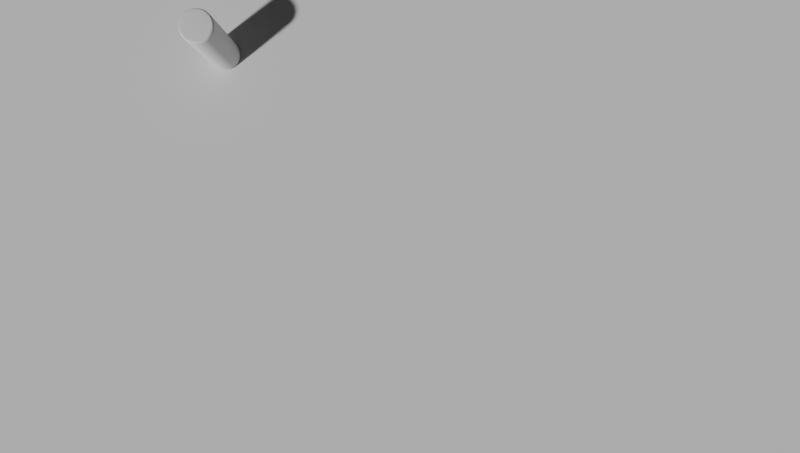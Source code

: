 # Source: synth_depthmap_gen.blend  (saved by Blender 4.2.66; exported with 4.5.12 LTS)
import bpy
from mathutils import Matrix  # noqa: F401  (used for matrix-valued properties, if any)

bpy.ops.wm.read_factory_settings(use_empty=True)
scene = bpy.context.scene
scene.name = 'Scene'

# ---- collections
col_scene = bpy.data.collections.new('Scene'); scene.collection.children.link(col_scene)
col_includeobjects = bpy.data.collections.new('IncludeObjects'); scene.collection.children.link(col_includeobjects)

# ---- world
world_world = bpy.data.worlds.new('World'); scene.world = world_world
world_world.use_nodes = True; world_world.node_tree.nodes.clear()
_N = world_world.node_tree.nodes; _L = world_world.node_tree.links
n0 = _N.new('ShaderNodeOutputWorld'); n0.name = 'World Output'; n0.location = (300, 300)
n1 = _N.new('ShaderNodeBackground'); n1.name = 'Background'; n1.location = (10, 300)
n1.inputs[0].default_value = (0.05088, 0.05088, 0.05088, 1.0)
_L.new(n1.outputs[0], n0.inputs[0])
n0.is_active_output = True
world_world.color = (0.05088, 0.05088, 0.05088)
world_world.sun_shadow_jitter_overblur = 0.0

# ---- cameras
cam_d4535i = bpy.data.cameras.new('D4535i')
cam_d4535i.sensor_fit = 'HORIZONTAL'
cam_d4535i.clip_end = 10.0
cam_d4535i.lens = 1.93
cam_d4535i.sensor_width = 3.802
cam_d4535i.sensor_height = 2.152
cam_d4535i.shift_x = 0.0006179
cam_d4535i.shift_y = 0.003583

# ---- meshes
me_plane_001 = bpy.data.meshes.new('Plane.001')
me_plane_001.from_pydata([(-1.0, -1.0, 0.0), (1.0, -1.0, 0.0), (-1.0, 1.0, 0.0), (1.0, 1.0, 0.0)], [], [(0, 1, 3, 2)])
_uv = me_plane_001.uv_layers.new(name='UVMap')
_uv.uv.foreach_set('vector', [0.0, 0.0, 1.0, 0.0, 1.0, 1.0, 0.0, 1.0])
me_plane_001.update()
me_simplified_capacitor_v1_001 = bpy.data.meshes.new('simplified capacitor v1.001')
me_simplified_capacitor_v1_001.from_pydata([(-32.89, -2.725, 0.0), (-33.87, -2.633, 0.09607), (-33.0, -4.041e-15, 0.0), (-33.98, 4.161e-15, 0.09607), (-33.87, 2.633, 0.09607), (-34.91, 4.276e-15, 0.3806), (-34.81, 2.706, 0.3806), (-35.78, 4.382e-15, 0.8427), (-35.67, 2.773, 0.8427), (-36.54, 4.474e-15, 1.464), (-36.43, 2.831, 1.464), (-37.16, 4.55e-15, 2.222), (-37.05, 2.879, 2.222), (-37.62, 4.607e-15, 3.087), (-37.51, 2.915, 3.087), (-37.9, 4.642e-15, 4.025), (-37.79, 2.937, 4.025), (-38.0, 4.654e-15, 5.0), (-37.89, 2.945, 5.0), (-33.57, -5.25, 0.09607), (-32.55, -5.432, 0.0), (-33.06, -7.835, 0.09607), (-31.99, -8.101, 0.0), (-32.35, -10.37, 0.09607), (-31.21, -10.72, 0.0), (-31.45, -12.85, 0.09607), (-30.22, -13.26, 0.0), (-30.36, -15.25, 0.09607), (-29.02, -15.71, 0.0), (-29.09, -17.56, 0.09607), (-27.63, -18.05, 0.0), (-27.64, -19.76, 0.09607), (-26.04, -20.27, 0.0), (-26.03, -21.84, 0.09607), (-24.28, -22.35, 0.0), (-24.26, -23.79, 0.09607), (-22.35, -24.28, 0.0), (-22.34, -25.6, 0.09607), (-20.27, -26.04, 0.0), (-20.29, -27.25, 0.09607), (-18.05, -27.63, 0.0), (-18.12, -28.74, 0.09607), (-15.71, -29.02, 0.0), (-15.83, -30.06, 0.09607), (-13.26, -30.22, 0.0), (-13.46, -31.2, 0.09607), (-10.72, -31.21, 0.0), (-11.0, -32.15, 0.09607), (-8.475, -32.9, 0.09607), (-8.709, -33.81, 0.3806), (-6.063, -34.38, 0.3806), (-6.213, -35.23, 0.8427), (-3.464, -35.61, 0.8427), (-3.537, -36.36, 1.464), (-0.7085, -36.53, 1.464), (-0.7205, -37.15, 2.222), (2.161, -37.09, 2.222), (2.187, -37.56, 3.087), (5.091, -37.27, 3.087), (5.13, -37.56, 4.025), (8.024, -37.04, 4.025), (8.045, -37.14, 5.0), (10.9, -36.4, 5.0), (10.87, -36.31, 4.025), (13.69, -35.45, 5.0), (13.65, -35.36, 4.025), (16.39, -34.28, 5.0), (16.35, -34.2, 4.025), (19.0, -32.91, 5.0), (18.95, -32.83, 4.025), (21.49, -31.34, 5.0), (21.44, -31.26, 4.025), (23.86, -29.58, 5.0), (23.8, -29.5, 4.025), (26.08, -27.64, 5.0), (26.01, -27.57, 4.025), (28.14, -25.54, 5.0), (28.07, -25.47, 4.025), (30.03, -23.28, 5.0), (29.96, -23.22, 4.025), (31.75, -20.88, 5.0), (31.67, -20.83, 4.025), (33.27, -18.36, 5.0), (33.19, -18.31, 4.025), (34.59, -15.72, 5.0), (34.51, -15.69, 4.025), (35.71, -13.0, 5.0), (35.62, -12.96, 4.025), (36.61, -10.19, 5.0), (36.52, -10.16, 4.025), (37.29, -7.323, 5.0), (37.19, -7.305, 4.025), (37.74, -4.412, 5.0), (37.65, -4.4, 4.025), (37.97, -1.473, 5.0), (37.88, -1.47, 4.025), (37.97, 1.473, 5.0), (37.88, 1.47, 4.025), (37.74, 4.412, 5.0), (37.65, 4.4, 4.025), (37.29, 7.323, 5.0), (37.19, 7.305, 4.025), (36.61, 10.19, 5.0), (36.52, 10.16, 4.025), (35.71, 13.0, 5.0), (35.62, 12.96, 4.025), (34.59, 15.72, 5.0), (34.51, 15.69, 4.025), (33.27, 18.36, 5.0), (33.19, 18.31, 4.025), (31.75, 20.88, 5.0), (31.67, 20.83, 4.025), (30.03, 23.28, 5.0), (29.96, 23.22, 4.025), (28.14, 25.54, 5.0), (28.07, 25.47, 4.025), (26.08, 27.64, 5.0), (26.01, 27.57, 4.025), (23.86, 29.58, 5.0), (23.8, 29.5, 4.025), (21.49, 31.34, 5.0), (21.44, 31.26, 4.025), (19.0, 32.91, 5.0), (18.95, 32.83, 4.025), (16.39, 34.28, 5.0), (16.35, 34.2, 4.025), (13.69, 35.45, 5.0), (13.65, 35.36, 4.025), (10.9, 36.4, 5.0), (10.87, 36.31, 4.025), (8.045, 37.14, 5.0), (8.024, 37.04, 4.025), (5.143, 37.65, 5.0), (5.13, 37.56, 4.025), (2.21, 37.94, 5.0), (2.204, 37.84, 4.025), (-0.7369, 37.99, 5.0), (-0.735, 37.9, 4.025), (-3.679, 37.82, 5.0), (-3.67, 37.73, 4.025), (-6.599, 37.42, 5.0), (-6.582, 37.33, 4.025), (-9.479, 36.8, 5.0), (-9.455, 36.71, 4.025), (-12.3, 35.95, 5.0), (-12.27, 35.86, 4.025), (-15.05, 34.89, 5.0), (-15.01, 34.8, 4.025), (-17.71, 33.62, 5.0), (-17.66, 33.54, 4.025), (-20.26, 32.15, 5.0), (-20.21, 32.07, 4.025), (-22.69, 30.48, 5.0), (-22.63, 30.4, 4.025), (-24.99, 28.63, 5.0), (-24.92, 28.56, 4.025), (-27.13, 26.61, 5.0), (-27.06, 26.54, 4.025), (-29.11, 24.43, 5.0), (-29.04, 24.36, 4.025), (-30.91, 22.1, 5.0), (-30.84, 22.04, 4.025), (-32.53, 19.63, 5.0), (-32.45, 19.58, 4.025), (-33.96, 17.05, 5.0), (-33.87, 17.01, 4.025), (-35.18, 14.37, 5.0), (-35.09, 14.34, 4.025), (-36.19, 11.6, 5.0), (-36.09, 11.57, 4.025), (-36.98, 8.763, 5.0), (-36.88, 8.741, 4.025), (-37.54, 5.872, 5.0), (-37.45, 5.857, 4.025), (-8.101, -31.99, 0.0), (-5.9, -33.46, 0.09607), (-3.38, -34.75, 0.3806), (-0.6938, -35.77, 0.8427), (2.124, -36.47, 1.464), (5.029, -36.82, 2.222), (7.964, -36.77, 3.087), (-5.432, -32.55, 0.0), (-3.289, -33.82, 0.09607), (-0.677, -34.91, 0.3806), (2.08, -35.72, 0.8427), (4.944, -36.2, 1.464), (7.866, -36.32, 2.222), (10.79, -36.04, 3.087), (-2.725, -32.89, 0.0), (-0.6588, -33.97, 0.09607), (2.03, -34.85, 0.3806), (4.842, -35.45, 0.8427), (7.735, -35.71, 1.464), (10.66, -35.6, 2.222), (13.55, -35.09, 3.087), (2.021e-15, -33.0, 0.0), (1.975, -33.92, 0.09607), (4.725, -34.59, 0.3806), (7.574, -34.97, 0.8427), (10.48, -35.0, 1.464), (13.38, -34.66, 2.222), (16.23, -33.94, 3.087), (2.725, -32.89, 0.0), (4.598, -33.66, 0.09607), (7.391, -34.12, 0.3806), (10.26, -34.27, 0.8427), (13.16, -34.08, 1.464), (16.03, -33.52, 2.222), (18.81, -32.58, 3.087), (5.432, -32.55, 0.0), (7.193, -33.21, 0.09607), (10.01, -33.45, 0.3806), (12.89, -33.38, 0.8427), (15.76, -32.96, 1.464), (18.58, -32.18, 2.222), (21.28, -31.02, 3.087), (8.101, -31.99, 0.0), (9.744, -32.55, 0.09607), (12.58, -32.57, 0.3806), (15.43, -32.28, 0.8427), (18.27, -31.64, 1.464), (21.02, -30.64, 2.222), (23.62, -29.28, 3.087), (10.72, -31.21, 0.0), (12.24, -31.7, 0.09607), (15.06, -31.5, 0.3806), (17.89, -30.98, 0.8427), (20.66, -30.13, 1.464), (23.33, -28.92, 2.222), (25.82, -27.36, 3.087), (13.26, -30.22, 0.0), (14.66, -30.65, 0.09607), (17.46, -30.24, 0.3806), (20.24, -29.51, 0.8427), (22.94, -28.44, 1.464), (25.5, -27.03, 2.222), (27.86, -25.28, 3.087), (15.71, -29.02, 0.0), (16.99, -29.42, 0.09607), (19.75, -28.79, 0.3806), (22.46, -27.85, 0.8427), (25.07, -26.57, 1.464), (27.52, -24.97, 2.222), (29.73, -23.05, 3.087), (18.05, -27.63, 0.0), (19.22, -28.02, 0.09607), (21.92, -27.18, 0.3806), (24.55, -26.02, 0.8427), (27.06, -24.55, 1.464), (29.37, -22.76, 2.222), (31.43, -20.67, 3.087), (20.27, -26.04, 0.0), (21.33, -26.45, 0.09607), (23.96, -25.4, 0.3806), (26.5, -24.04, 0.8427), (28.88, -22.38, 1.464), (31.04, -20.42, 2.222), (32.94, -18.17, 3.087), (22.35, -24.28, 0.0), (23.32, -24.71, 0.09607), (25.85, -23.46, 0.3806), (28.28, -21.92, 0.8427), (30.52, -20.08, 1.464), (32.53, -17.95, 2.222), (34.25, -15.57, 3.087), (24.28, -22.35, 0.0), (25.16, -22.83, 0.09607), (27.6, -21.39, 0.3806), (29.89, -19.66, 0.8427), (31.99, -17.65, 1.464), (33.83, -15.38, 2.222), (35.35, -12.87, 3.087), (26.04, -20.27, 0.0), (26.85, -20.81, 0.09607), (29.17, -19.19, 0.3806), (31.33, -17.28, 0.8427), (33.26, -15.12, 1.464), (34.92, -12.71, 2.222), (36.24, -10.09, 3.087), (28.39, -18.67, 0.09607), (27.63, -18.05, 0.0), (29.75, -16.41, 0.09607), (29.02, -15.71, 0.0), (30.93, -14.06, 0.09607), (30.22, -13.26, 0.0), (31.93, -11.62, 0.09607), (31.21, -10.72, 0.0), (32.73, -9.111, 0.09607), (31.99, -8.101, 0.0), (33.34, -6.547, 0.09607), (32.55, -5.432, 0.0), (33.75, -3.944, 0.09607), (32.89, -2.725, 0.0), (33.95, -1.317, 0.09607), (33.0, 0.0, 0.0), (33.95, 1.317, 0.09607), (32.89, 2.725, 0.0), (33.75, 3.944, 0.09607), (32.55, 5.432, 0.0), (33.34, 6.547, 0.09607), (31.99, 8.101, 0.0), (32.73, 9.111, 0.09607), (31.21, 10.72, 0.0), (31.93, 11.62, 0.09607), (30.22, 13.26, 0.0), (30.93, 14.06, 0.09607), (29.02, 15.71, 0.0), (29.75, 16.41, 0.09607), (27.63, 18.05, 0.0), (28.39, 18.67, 0.09607), (26.04, 20.27, 0.0), (26.85, 20.81, 0.09607), (25.16, 22.83, 0.09607), (25.85, 23.46, 0.3806), (23.96, 25.4, 0.3806), (24.55, 26.02, 0.8427), (22.46, 27.85, 0.8427), (22.94, 28.44, 1.464), (20.66, 30.13, 1.464), (21.02, 30.64, 2.222), (18.58, 32.18, 2.222), (18.81, 32.58, 3.087), (16.23, 33.94, 3.087), (24.28, 22.35, 0.0), (23.32, 24.71, 0.09607), (21.92, 27.18, 0.3806), (20.24, 29.51, 0.8427), (18.27, 31.64, 1.464), (16.03, 33.52, 2.222), (13.55, 35.09, 3.087), (22.35, 24.28, 0.0), (21.33, 26.45, 0.09607), (19.75, 28.79, 0.3806), (17.89, 30.98, 0.8427), (15.76, 32.96, 1.464), (13.38, 34.66, 2.222), (10.79, 36.04, 3.087), (20.27, 26.04, 0.0), (19.22, 28.02, 0.09607), (17.46, 30.24, 0.3806), (15.43, 32.28, 0.8427), (13.16, 34.08, 1.464), (10.66, 35.6, 2.222), (7.964, 36.77, 3.087), (18.05, 27.63, 0.0), (16.99, 29.42, 0.09607), (15.06, 31.5, 0.3806), (12.89, 33.38, 0.8427), (10.48, 35.0, 1.464), (7.866, 36.32, 2.222), (5.091, 37.27, 3.087), (15.71, 29.02, 0.0), (14.66, 30.65, 0.09607), (12.58, 32.57, 0.3806), (10.26, 34.27, 0.8427), (7.735, 35.71, 1.464), (5.029, 36.82, 2.222), (2.187, 37.56, 3.087), (13.26, 30.22, 0.0), (12.24, 31.7, 0.09607), (10.01, 33.45, 0.3806), (7.574, 34.97, 0.8427), (4.944, 36.2, 1.464), (2.161, 37.09, 2.222), (-0.7295, 37.61, 3.087), (10.72, 31.21, 0.0), (9.744, 32.55, 0.09607), (7.391, 34.12, 0.3806), (4.842, 35.45, 0.8427), (2.124, 36.47, 1.464), (-0.7205, 37.15, 2.222), (-3.642, 37.44, 3.087), (8.101, 31.99, 0.0), (7.193, 33.21, 0.09607), (4.725, 34.59, 0.3806), (2.08, 35.72, 0.8427), (-0.7085, 36.53, 1.464), (-3.597, 36.98, 2.222), (-6.533, 37.05, 3.087), (5.432, 32.55, 0.0), (4.598, 33.66, 0.09607), (2.03, 34.85, 0.3806), (-0.6938, 35.77, 0.8427), (-3.537, 36.36, 1.464), (-6.452, 36.59, 2.222), (-9.384, 36.43, 3.087), (2.725, 32.89, 0.0), (1.975, 33.92, 0.09607), (-0.677, 34.91, 0.3806), (-3.464, 35.61, 0.8427), (-6.344, 35.98, 1.464), (-9.269, 35.98, 2.222), (-12.18, 35.59, 3.087), (2.021e-15, 33.0, 0.0), (-0.6588, 33.97, 0.09607), (-3.38, 34.75, 0.3806), (-6.213, 35.23, 0.8427), (-9.113, 35.38, 1.464), (-12.03, 35.16, 2.222), (-14.9, 34.54, 3.087), (-2.725, 32.89, 0.0), (-3.289, 33.82, 0.09607), (-6.063, 34.38, 0.3806), (-8.924, 34.65, 0.8427), (-11.83, 34.57, 1.464), (-14.72, 34.12, 2.222), (-17.53, 33.28, 3.087), (-5.432, 32.55, 0.0), (-5.9, 33.46, 0.09607), (-8.709, 33.81, 0.3806), (-11.58, 33.85, 0.8427), (-14.47, 33.55, 1.464), (-17.32, 32.88, 2.222), (-20.06, 31.83, 3.087), (-8.101, 31.99, 0.0), (-8.475, 32.9, 0.09607), (-11.3, 33.03, 0.3806), (-14.17, 32.85, 0.8427), (-17.03, 32.33, 1.464), (-19.81, 31.43, 2.222), (-22.46, 30.18, 3.087), (-10.72, 31.21, 0.0), (-11.0, 32.15, 0.09607), (-13.83, 32.06, 0.3806), (-16.67, 31.65, 0.8427), (-19.48, 30.91, 1.464), (-22.19, 29.8, 2.222), (-24.74, 28.34, 3.087), (-13.46, 31.2, 0.09607), (-13.26, 30.22, 0.0), (-15.83, 30.06, 0.09607), (-15.71, 29.02, 0.0), (-18.12, 28.74, 0.09607), (-18.05, 27.63, 0.0), (-20.29, 27.25, 0.09607), (-20.27, 26.04, 0.0), (-22.34, 25.6, 0.09607), (-22.35, 24.28, 0.0), (-24.26, 23.79, 0.09607), (-24.28, 22.35, 0.0), (-26.03, 21.84, 0.09607), (-26.04, 20.27, 0.0), (-27.64, 19.76, 0.09607), (-27.63, 18.05, 0.0), (-29.09, 17.56, 0.09607), (-29.02, 15.71, 0.0), (-30.36, 15.25, 0.09607), (-30.22, 13.26, 0.0), (-31.45, 12.85, 0.09607), (-31.21, 10.72, 0.0), (-32.35, 10.37, 0.09607), (-31.99, 8.101, 0.0), (-33.06, 7.835, 0.09607), (-32.55, 5.432, 0.0), (-33.57, 5.25, 0.09607), (-32.89, 2.725, 0.0), (5.143, -37.65, 5.0), (2.204, -37.84, 4.025), (-0.7295, -37.61, 3.087), (-3.597, -36.98, 2.222), (-6.344, -35.98, 1.464), (-8.924, -34.65, 0.8427), (-11.3, -33.03, 0.3806), (2.21, -37.94, 5.0), (-0.735, -37.9, 4.025), (-3.642, -37.44, 3.087), (-6.452, -36.59, 2.222), (-9.113, -35.38, 1.464), (-11.58, -33.85, 0.8427), (-13.83, -32.06, 0.3806), (-0.7369, -37.99, 5.0), (-3.67, -37.73, 4.025), (-6.533, -37.05, 3.087), (-9.269, -35.98, 2.222), (-11.83, -34.57, 1.464), (-14.17, -32.85, 0.8427), (-16.27, -30.89, 0.3806), (-3.679, -37.82, 5.0), (-6.582, -37.33, 4.025), (-9.384, -36.43, 3.087), (-12.03, -35.16, 2.222), (-14.47, -33.55, 1.464), (-16.67, -31.65, 0.8427), (-18.62, -29.54, 0.3806), (-6.599, -37.42, 5.0), (-9.455, -36.71, 4.025), (-12.18, -35.59, 3.087), (-14.72, -34.12, 2.222), (-17.03, -32.33, 1.464), (-19.08, -30.27, 0.8427), (-20.85, -28.0, 0.3806), (-9.479, -36.8, 5.0), (-12.27, -35.86, 4.025), (-14.9, -34.54, 3.087), (-17.32, -32.88, 2.222), (-19.48, -30.91, 1.464), (-21.37, -28.7, 0.8427), (-22.96, -26.31, 0.3806), (-12.3, -35.95, 5.0), (-15.01, -34.8, 4.025), (-17.53, -33.28, 3.087), (-19.81, -31.43, 2.222), (-21.82, -29.31, 1.464), (-23.52, -26.96, 0.8427), (-24.93, -24.45, 0.3806), (-15.05, -34.89, 5.0), (-17.66, -33.54, 4.025), (-20.06, -31.83, 3.087), (-22.19, -29.8, 2.222), (-24.02, -27.53, 1.464), (-25.54, -25.05, 0.8427), (-26.75, -22.44, 0.3806), (-17.71, -33.62, 5.0), (-20.21, -32.07, 4.025), (-22.46, -30.18, 3.087), (-24.43, -28.0, 2.222), (-26.08, -25.58, 1.464), (-27.41, -23.0, 0.8427), (-28.4, -20.3, 0.3806), (-20.26, -32.15, 5.0), (-22.63, -30.4, 4.025), (-24.74, -28.34, 3.087), (-26.53, -26.02, 2.222), (-27.99, -23.48, 1.464), (-29.11, -20.8, 0.8427), (-29.89, -18.04, 0.3806), (-22.69, -30.48, 5.0), (-24.92, -28.56, 4.025), (-26.86, -26.34, 3.087), (-28.46, -23.88, 2.222), (-29.72, -21.25, 1.464), (-30.63, -18.49, 0.8427), (-31.2, -15.67, 0.3806), (-24.99, -28.63, 5.0), (-27.06, -26.54, 4.025), (-28.82, -24.18, 3.087), (-30.23, -21.61, 2.222), (-31.28, -18.88, 1.464), (-31.97, -16.06, 0.8427), (-32.32, -13.2, 0.3806), (-27.13, -26.61, 5.0), (-29.04, -24.36, 4.025), (-30.61, -21.88, 3.087), (-31.81, -19.2, 2.222), (-32.65, -16.4, 1.464), (-33.12, -13.53, 0.8427), (-33.25, -10.66, 0.3806), (-29.11, -24.43, 5.0), (-30.84, -22.04, 4.025), (-32.21, -19.44, 3.087), (-33.21, -16.68, 2.222), (-33.82, -13.82, 1.464), (-34.07, -10.92, 0.8427), (-33.97, -8.052, 0.3806), (-30.91, -22.1, 5.0), (-32.45, -19.58, 4.025), (-33.62, -16.88, 3.087), (-34.4, -14.05, 2.222), (-34.79, -11.16, 1.464), (-34.81, -8.251, 0.8427), (-34.49, -5.395, 0.3806), (-32.53, -19.63, 5.0), (-33.87, -17.01, 4.025), (-34.83, -14.23, 3.087), (-35.38, -11.35, 2.222), (-35.55, -8.426, 1.464), (-35.35, -5.528, 0.8427), (-34.81, -2.706, 0.3806), (-33.96, -17.05, 5.0), (-35.09, -14.34, 4.025), (-35.82, -11.49, 3.087), (-36.16, -8.569, 2.222), (-36.1, -5.645, 1.464), (-35.67, -2.773, 0.8427), (-35.18, -14.37, 5.0), (-36.09, -11.57, 4.025), (-36.61, -8.676, 3.087), (-36.71, -5.742, 2.222), (-36.43, -2.831, 1.464), (-36.19, -11.6, 5.0), (-36.88, -8.741, 4.025), (-37.17, -5.813, 3.087), (-37.05, -2.879, 2.222), (-36.98, -8.763, 5.0), (-37.45, -5.857, 4.025), (-37.51, -2.915, 3.087), (-37.54, -5.872, 5.0), (-37.79, -2.937, 4.025), (-37.89, -2.945, 5.0), (30.57, -16.87, 0.3806), (32.57, -14.81, 0.8427), (34.33, -12.5, 1.464), (35.8, -9.965, 2.222), (36.91, -7.25, 3.087), (31.78, -14.45, 0.3806), (32.81, -11.94, 0.3806), (33.63, -9.363, 0.3806), (34.26, -6.728, 0.3806), (34.68, -4.053, 0.3806), (34.89, -1.354, 0.3806), (34.89, 1.354, 0.3806), (34.68, 4.053, 0.3806), (34.26, 6.728, 0.3806), (33.63, 9.363, 0.3806), (32.81, 11.94, 0.3806), (31.78, 14.45, 0.3806), (30.57, 16.87, 0.3806), (29.17, 19.19, 0.3806), (27.6, 21.39, 0.3806), (33.62, -12.24, 0.8427), (35.2, -9.798, 1.464), (36.46, -7.161, 2.222), (37.37, -4.367, 3.087), (34.47, -9.595, 0.8427), (35.11, -6.895, 0.8427), (35.54, -4.154, 0.8427), (35.75, -1.387, 0.8427), (35.75, 1.387, 0.8427), (35.54, 4.154, 0.8427), (35.11, 6.895, 0.8427), (34.47, 9.595, 0.8427), (33.62, 12.24, 0.8427), (32.57, 14.81, 0.8427), (31.33, 17.28, 0.8427), (29.89, 19.66, 0.8427), (28.28, 21.92, 0.8427), (26.5, 24.04, 0.8427), (35.85, -7.041, 1.464), (36.91, -4.314, 2.222), (37.59, -1.459, 3.087), (36.29, -4.242, 1.464), (36.51, -1.417, 1.464), (36.51, 1.417, 1.464), (36.29, 4.242, 1.464), (35.85, 7.041, 1.464), (35.2, 9.798, 1.464), (34.33, 12.5, 1.464), (33.26, 15.12, 1.464), (31.99, 17.65, 1.464), (30.52, 20.08, 1.464), (28.88, 22.38, 1.464), (27.06, 24.55, 1.464), (25.07, 26.57, 1.464), (37.13, -1.441, 2.222), (37.59, 1.459, 3.087), (37.13, 1.441, 2.222), (36.91, 4.314, 2.222), (36.46, 7.161, 2.222), (35.8, 9.965, 2.222), (34.92, 12.71, 2.222), (33.83, 15.38, 2.222), (32.53, 17.95, 2.222), (31.04, 20.42, 2.222), (29.37, 22.76, 2.222), (27.52, 24.97, 2.222), (25.5, 27.03, 2.222), (23.33, 28.92, 2.222), (37.37, 4.367, 3.087), (36.91, 7.25, 3.087), (36.24, 10.09, 3.087), (35.35, 12.87, 3.087), (34.25, 15.57, 3.087), (32.94, 18.17, 3.087), (31.43, 20.67, 3.087), (29.73, 23.05, 3.087), (27.86, 25.28, 3.087), (25.82, 27.36, 3.087), (23.62, 29.28, 3.087), (21.28, 31.02, 3.087), (-16.27, 30.89, 0.3806), (-19.08, 30.27, 0.8427), (-21.82, 29.31, 1.464), (-24.43, 28.0, 2.222), (-26.86, 26.34, 3.087), (-18.62, 29.54, 0.3806), (-21.37, 28.7, 0.8427), (-24.02, 27.53, 1.464), (-26.53, 26.02, 2.222), (-28.82, 24.18, 3.087), (-20.85, 28.0, 0.3806), (-23.52, 26.96, 0.8427), (-26.08, 25.58, 1.464), (-28.46, 23.88, 2.222), (-30.61, 21.88, 3.087), (-22.96, 26.31, 0.3806), (-25.54, 25.05, 0.8427), (-27.99, 23.48, 1.464), (-30.23, 21.61, 2.222), (-32.21, 19.44, 3.087), (-24.93, 24.45, 0.3806), (-27.41, 23.0, 0.8427), (-29.72, 21.25, 1.464), (-31.81, 19.2, 2.222), (-33.62, 16.88, 3.087), (-26.75, 22.44, 0.3806), (-29.11, 20.8, 0.8427), (-31.28, 18.88, 1.464), (-33.21, 16.68, 2.222), (-34.83, 14.23, 3.087), (-28.4, 20.3, 0.3806), (-30.63, 18.49, 0.8427), (-32.65, 16.4, 1.464), (-34.4, 14.05, 2.222), (-35.82, 11.49, 3.087), (-29.89, 18.04, 0.3806), (-31.97, 16.06, 0.8427), (-33.82, 13.82, 1.464), (-35.38, 11.35, 2.222), (-36.61, 8.676, 3.087), (-31.2, 15.67, 0.3806), (-33.12, 13.53, 0.8427), (-34.79, 11.16, 1.464), (-36.16, 8.569, 2.222), (-37.17, 5.813, 3.087), (-32.32, 13.2, 0.3806), (-34.07, 10.92, 0.8427), (-35.55, 8.426, 1.464), (-36.71, 5.742, 2.222), (-33.25, 10.66, 0.3806), (-34.81, 8.251, 0.8427), (-36.1, 5.645, 1.464), (-33.97, 8.052, 0.3806), (-35.35, 5.528, 0.8427), (-34.49, 5.395, 0.3806), (-37.89, 2.945, 142.0), (-37.89, 2.945, 96.33), (-38.0, -4.654e-15, 142.0), (-38.0, -4.654e-15, 96.33), (-37.89, -2.945, 142.0), (-37.89, -2.945, 96.33), (-37.54, -5.872, 142.0), (-37.54, -5.872, 96.33), (-36.98, -8.763, 142.0), (-36.98, -8.763, 96.33), (-36.19, -11.6, 142.0), (-36.19, -11.6, 96.33), (-35.18, -14.37, 142.0), (-35.18, -14.37, 96.33), (-33.96, -17.05, 142.0), (-33.96, -17.05, 96.33), (-32.53, -19.63, 142.0), (-32.53, -19.63, 96.33), (-30.91, -22.1, 142.0), (-30.91, -22.1, 96.33), (-29.11, -24.43, 142.0), (-29.11, -24.43, 96.33), (-27.13, -26.61, 142.0), (-27.13, -26.61, 96.33), (-24.99, -28.63, 142.0), (-24.99, -28.63, 96.33), (-22.69, -30.48, 142.0), (-22.69, -30.48, 96.33), (-20.26, -32.15, 142.0), (-20.26, -32.15, 96.33), (-17.71, -33.62, 142.0), (-17.71, -33.62, 96.33), (-15.05, -34.89, 142.0), (-15.05, -34.89, 96.33), (-12.3, -35.95, 142.0), (-12.3, -35.95, 96.33), (-9.479, -36.8, 142.0), (-9.479, -36.8, 96.33), (-6.599, -37.42, 142.0), (-6.599, -37.42, 96.33), (-3.679, -37.82, 142.0), (-3.679, -37.82, 96.33), (-0.7369, -37.99, 142.0), (-0.7369, -37.99, 96.33), (2.21, -37.94, 142.0), (2.21, -37.94, 96.33), (5.143, -37.65, 142.0), (5.143, -37.65, 96.33), (8.045, -37.14, 142.0), (8.045, -37.14, 96.33), (10.9, -36.4, 142.0), (10.9, -36.4, 96.33), (13.69, -35.45, 142.0), (13.69, -35.45, 96.33), (16.39, -34.28, 142.0), (16.39, -34.28, 96.33), (19.0, -32.91, 142.0), (19.0, -32.91, 96.33), (21.49, -31.34, 142.0), (21.49, -31.34, 96.33), (23.86, -29.58, 142.0), (23.86, -29.58, 96.33), (26.08, -27.64, 142.0), (26.08, -27.64, 96.33), (28.14, -25.54, 142.0), (28.14, -25.54, 96.33), (30.03, -23.28, 142.0), (30.03, -23.28, 96.33), (31.75, -20.88, 142.0), (31.75, -20.88, 96.33), (33.27, -18.36, 142.0), (33.27, -18.36, 96.33), (34.59, -15.72, 142.0), (34.59, -15.72, 96.33), (35.71, -13.0, 142.0), (35.71, -13.0, 96.33), (36.61, -10.19, 142.0), (36.61, -10.19, 96.33), (37.29, -7.323, 142.0), (37.29, -7.323, 96.33), (37.74, -4.412, 142.0), (37.74, -4.412, 96.33), (37.97, -1.473, 142.0), (37.97, -1.473, 96.33), (37.97, 1.473, 142.0), (37.97, 1.473, 96.33), (37.74, 4.412, 142.0), (37.74, 4.412, 96.33), (37.29, 7.323, 142.0), (37.29, 7.323, 96.33), (36.61, 10.19, 142.0), (36.61, 10.19, 96.33), (35.71, 13.0, 142.0), (35.71, 13.0, 96.33), (34.59, 15.72, 142.0), (34.59, 15.72, 96.33), (33.27, 18.36, 142.0), (33.27, 18.36, 96.33), (31.75, 20.88, 142.0), (31.75, 20.88, 96.33), (30.03, 23.28, 142.0), (30.03, 23.28, 96.33), (28.14, 25.54, 142.0), (28.14, 25.54, 96.33), (26.08, 27.64, 142.0), (26.08, 27.64, 96.33), (23.86, 29.58, 142.0), (23.86, 29.58, 96.33), (21.49, 31.34, 142.0), (21.49, 31.34, 96.33), (19.0, 32.91, 142.0), (19.0, 32.91, 96.33), (16.39, 34.28, 142.0), (16.39, 34.28, 96.33), (13.69, 35.45, 142.0), (13.69, 35.45, 96.33), (10.9, 36.4, 142.0), (10.9, 36.4, 96.33), (8.045, 37.14, 142.0), (8.045, 37.14, 96.33), (5.143, 37.65, 142.0), (5.143, 37.65, 96.33), (2.21, 37.94, 142.0), (2.21, 37.94, 96.33), (-0.7369, 37.99, 142.0), (-0.7369, 37.99, 96.33), (-3.679, 37.82, 142.0), (-3.679, 37.82, 96.33), (-6.599, 37.42, 142.0), (-6.599, 37.42, 96.33), (-9.479, 36.8, 142.0), (-9.479, 36.8, 96.33), (-12.3, 35.95, 142.0), (-12.3, 35.95, 96.33), (-15.05, 34.89, 142.0), (-15.05, 34.89, 96.33), (-17.71, 33.62, 142.0), (-17.71, 33.62, 96.33), (-20.26, 32.15, 142.0), (-20.26, 32.15, 96.33), (-22.69, 30.48, 142.0), (-22.69, 30.48, 96.33), (-24.99, 28.63, 142.0), (-24.99, 28.63, 96.33), (-27.13, 26.61, 142.0), (-27.13, 26.61, 96.33), (-29.11, 24.43, 142.0), (-29.11, 24.43, 96.33), (-30.91, 22.1, 142.0), (-30.91, 22.1, 96.33), (-32.53, 19.63, 142.0), (-32.53, 19.63, 96.33), (-33.96, 17.05, 142.0), (-33.96, 17.05, 96.33), (-35.18, 14.37, 142.0), (-35.18, 14.37, 96.33), (-36.19, 11.6, 142.0), (-36.19, 11.6, 96.33), (-36.98, 8.763, 142.0), (-36.98, 8.763, 96.33), (-37.54, 5.872, 142.0), (-37.54, 5.872, 96.33), (-37.89, -2.945, 50.67), (-38.0, -4.654e-15, 50.67), (-37.89, 2.945, 50.67), (-37.54, 5.872, 50.67), (-36.98, 8.763, 50.67), (-36.19, 11.6, 50.67), (-35.18, 14.37, 50.67), (-33.96, 17.05, 50.67), (-32.53, 19.63, 50.67), (-30.91, 22.1, 50.67), (-29.11, 24.43, 50.67), (-27.13, 26.61, 50.67), (-24.99, 28.63, 50.67), (-22.69, 30.48, 50.67), (-20.26, 32.15, 50.67), (-17.71, 33.62, 50.67), (-15.05, 34.89, 50.67), (-12.3, 35.95, 50.67), (-9.479, 36.8, 50.67), (-6.599, 37.42, 50.67), (-3.679, 37.82, 50.67), (-0.7369, 37.99, 50.67), (2.21, 37.94, 50.67), (5.143, 37.65, 50.67), (8.045, 37.14, 50.67), (10.9, 36.4, 50.67), (13.69, 35.45, 50.67), (16.39, 34.28, 50.67), (19.0, 32.91, 50.67), (21.49, 31.34, 50.67), (23.86, 29.58, 50.67), (26.08, 27.64, 50.67), (28.14, 25.54, 50.67), (30.03, 23.28, 50.67), (31.75, 20.88, 50.67), (33.27, 18.36, 50.67), (34.59, 15.72, 50.67), (35.71, 13.0, 50.67), (36.61, 10.19, 50.67), (37.29, 7.323, 50.67), (37.74, 4.412, 50.67), (37.97, 1.473, 50.67), (37.97, -1.473, 50.67), (37.74, -4.412, 50.67), (37.29, -7.323, 50.67), (36.61, -10.19, 50.67), (35.71, -13.0, 50.67), (34.59, -15.72, 50.67), (33.27, -18.36, 50.67), (31.75, -20.88, 50.67), (30.03, -23.28, 50.67), (28.14, -25.54, 50.67), (26.08, -27.64, 50.67), (23.86, -29.58, 50.67), (21.49, -31.34, 50.67), (19.0, -32.91, 50.67), (16.39, -34.28, 50.67), (13.69, -35.45, 50.67), (10.9, -36.4, 50.67), (8.045, -37.14, 50.67), (5.143, -37.65, 50.67), (2.21, -37.94, 50.67), (-0.7369, -37.99, 50.67), (-3.679, -37.82, 50.67), (-6.599, -37.42, 50.67), (-9.479, -36.8, 50.67), (-12.3, -35.95, 50.67), (-15.05, -34.89, 50.67), (-17.71, -33.62, 50.67), (-20.26, -32.15, 50.67), (-22.69, -30.48, 50.67), (-24.99, -28.63, 50.67), (-27.13, -26.61, 50.67), (-29.11, -24.43, 50.67), (-30.91, -22.1, 50.67), (-32.53, -19.63, 50.67), (-33.96, -17.05, 50.67), (-35.18, -14.37, 50.67), (-36.19, -11.6, 50.67), (-36.98, -8.763, 50.67), (-37.54, -5.872, 50.67), (-37.79, -2.937, 143.0), (-37.9, 4.642e-15, 143.0), (-37.79, 2.937, 143.0), (-37.45, 5.857, 143.0), (-36.88, 8.741, 143.0), (-36.09, 11.57, 143.0), (-35.09, 14.34, 143.0), (-33.87, 17.01, 143.0), (-32.45, 19.58, 143.0), (-30.84, 22.04, 143.0), (-29.04, 24.36, 143.0), (-27.06, 26.54, 143.0), (-24.92, 28.56, 143.0), (-22.63, 30.4, 143.0), (-20.21, 32.07, 143.0), (-17.66, 33.54, 143.0), (-15.01, 34.8, 143.0), (-12.27, 35.86, 143.0), (-9.455, 36.71, 143.0), (-6.582, 37.33, 143.0), (-3.67, 37.73, 143.0), (-0.735, 37.9, 143.0), (2.204, 37.84, 143.0), (5.13, 37.56, 143.0), (8.024, 37.04, 143.0), (10.87, 36.31, 143.0), (13.65, 35.36, 143.0), (16.35, 34.2, 143.0), (18.95, 32.83, 143.0), (21.44, 31.26, 143.0), (23.8, 29.5, 143.0), (26.01, 27.57, 143.0), (28.07, 25.47, 143.0), (29.96, 23.22, 143.0), (31.67, 20.83, 143.0), (33.19, 18.31, 143.0), (34.51, 15.69, 143.0), (35.62, 12.96, 143.0), (36.52, 10.16, 143.0), (37.19, 7.305, 143.0), (37.65, 4.4, 143.0), (37.88, 1.47, 143.0), (37.88, -1.47, 143.0), (37.65, -4.4, 143.0), (37.19, -7.305, 143.0), (36.52, -10.16, 143.0), (35.62, -12.96, 143.0), (34.51, -15.69, 143.0), (33.19, -18.31, 143.0), (31.67, -20.83, 143.0), (29.96, -23.22, 143.0), (28.07, -25.47, 143.0), (26.01, -27.57, 143.0), (23.8, -29.5, 143.0), (21.44, -31.26, 143.0), (18.95, -32.83, 143.0), (16.35, -34.2, 143.0), (13.65, -35.36, 143.0), (10.87, -36.31, 143.0), (8.024, -37.04, 143.0), (5.13, -37.56, 143.0), (2.204, -37.84, 143.0), (-0.735, -37.9, 143.0), (-3.67, -37.73, 143.0), (-6.582, -37.33, 143.0), (-9.455, -36.71, 143.0), (-12.27, -35.86, 143.0), (-15.01, -34.8, 143.0), (-17.66, -33.54, 143.0), (-20.21, -32.07, 143.0), (-22.63, -30.4, 143.0), (-24.92, -28.56, 143.0), (-27.06, -26.54, 143.0), (-29.04, -24.36, 143.0), (-30.84, -22.04, 143.0), (-32.45, -19.58, 143.0), (-33.87, -17.01, 143.0), (-35.09, -14.34, 143.0), (-36.09, -11.57, 143.0), (-36.88, -8.741, 143.0), (-37.45, -5.857, 143.0), (-32.89, 2.725, 147.0), (-33.87, 2.633, 146.9), (-33.0, 4.041e-15, 147.0), (-33.98, 4.161e-15, 146.9), (-33.87, -2.633, 146.9), (-34.91, 4.276e-15, 146.6), (-34.81, -2.706, 146.6), (-35.78, 4.382e-15, 146.2), (-35.67, -2.773, 146.2), (-36.54, 4.474e-15, 145.5), (-36.43, -2.831, 145.5), (-37.16, 4.55e-15, 144.8), (-37.05, -2.879, 144.8), (-37.62, 4.607e-15, 143.9), (-37.51, -2.915, 143.9), (-33.57, 5.25, 146.9), (-32.55, 5.432, 147.0), (-33.06, 7.835, 146.9), (-31.99, 8.101, 147.0), (-32.35, 10.37, 146.9), (-31.21, 10.72, 147.0), (-31.45, 12.85, 146.9), (-30.22, 13.26, 147.0), (-30.36, 15.25, 146.9), (-29.02, 15.71, 147.0), (-29.09, 17.56, 146.9), (-27.63, 18.05, 147.0), (-27.64, 19.76, 146.9), (-26.04, 20.27, 147.0), (-26.03, 21.84, 146.9), (-24.28, 22.35, 147.0), (-24.26, 23.79, 146.9), (-22.35, 24.28, 147.0), (-22.34, 25.6, 146.9), (-20.27, 26.04, 147.0), (-20.29, 27.25, 146.9), (-18.05, 27.63, 147.0), (-18.12, 28.74, 146.9), (-15.71, 29.02, 147.0), (-15.83, 30.06, 146.9), (-13.26, 30.22, 147.0), (-13.46, 31.2, 146.9), (-10.72, 31.21, 147.0), (-11.0, 32.15, 146.9), (-8.475, 32.9, 146.9), (-8.709, 33.81, 146.6), (-6.063, 34.38, 146.6), (-6.213, 35.23, 146.2), (-3.464, 35.61, 146.2), (-3.537, 36.36, 145.5), (-0.7085, 36.53, 145.5), (-0.7205, 37.15, 144.8), (2.161, 37.09, 144.8), (2.187, 37.56, 143.9), (5.091, 37.27, 143.9), (-8.101, 31.99, 147.0), (-5.9, 33.46, 146.9), (-3.38, 34.75, 146.6), (-0.6938, 35.77, 146.2), (2.124, 36.47, 145.5), (5.029, 36.82, 144.8), (7.964, 36.77, 143.9), (-5.432, 32.55, 147.0), (-3.289, 33.82, 146.9), (-0.677, 34.91, 146.6), (2.08, 35.72, 146.2), (4.944, 36.2, 145.5), (7.866, 36.32, 144.8), (10.79, 36.04, 143.9), (-2.725, 32.89, 147.0), (-0.6588, 33.97, 146.9), (2.03, 34.85, 146.6), (4.842, 35.45, 146.2), (7.735, 35.71, 145.5), (10.66, 35.6, 144.8), (13.55, 35.09, 143.9), (2.021e-15, 33.0, 147.0), (1.975, 33.92, 146.9), (4.725, 34.59, 146.6), (7.574, 34.97, 146.2), (10.48, 35.0, 145.5), (13.38, 34.66, 144.8), (16.23, 33.94, 143.9), (2.725, 32.89, 147.0), (4.598, 33.66, 146.9), (7.391, 34.12, 146.6), (10.26, 34.27, 146.2), (13.16, 34.08, 145.5), (16.03, 33.52, 144.8), (18.81, 32.58, 143.9), (5.432, 32.55, 147.0), (7.193, 33.21, 146.9), (10.01, 33.45, 146.6), (12.89, 33.38, 146.2), (15.76, 32.96, 145.5), (18.58, 32.18, 144.8), (21.28, 31.02, 143.9), (8.101, 31.99, 147.0), (9.744, 32.55, 146.9), (12.58, 32.57, 146.6), (15.43, 32.28, 146.2), (18.27, 31.64, 145.5), (21.02, 30.64, 144.8), (23.62, 29.28, 143.9), (10.72, 31.21, 147.0), (12.24, 31.7, 146.9), (15.06, 31.5, 146.6), (17.89, 30.98, 146.2), (20.66, 30.13, 145.5), (23.33, 28.92, 144.8), (25.82, 27.36, 143.9), (13.26, 30.22, 147.0), (14.66, 30.65, 146.9), (17.46, 30.24, 146.6), (20.24, 29.51, 146.2), (22.94, 28.44, 145.5), (25.5, 27.03, 144.8), (27.86, 25.28, 143.9), (15.71, 29.02, 147.0), (16.99, 29.42, 146.9), (19.75, 28.79, 146.6), (22.46, 27.85, 146.2), (25.07, 26.57, 145.5), (27.52, 24.97, 144.8), (29.73, 23.05, 143.9), (18.05, 27.63, 147.0), (19.22, 28.02, 146.9), (21.92, 27.18, 146.6), (24.55, 26.02, 146.2), (27.06, 24.55, 145.5), (29.37, 22.76, 144.8), (31.43, 20.67, 143.9), (20.27, 26.04, 147.0), (21.33, 26.45, 146.9), (23.96, 25.4, 146.6), (26.5, 24.04, 146.2), (28.88, 22.38, 145.5), (31.04, 20.42, 144.8), (32.94, 18.17, 143.9), (22.35, 24.28, 147.0), (23.32, 24.71, 146.9), (25.85, 23.46, 146.6), (28.28, 21.92, 146.2), (30.52, 20.08, 145.5), (32.53, 17.95, 144.8), (34.25, 15.57, 143.9), (24.28, 22.35, 147.0), (25.16, 22.83, 146.9), (27.6, 21.39, 146.6), (29.89, 19.66, 146.2), (31.99, 17.65, 145.5), (33.83, 15.38, 144.8), (35.35, 12.87, 143.9), (26.04, 20.27, 147.0), (26.85, 20.81, 146.9), (29.17, 19.19, 146.6), (31.33, 17.28, 146.2), (33.26, 15.12, 145.5), (34.92, 12.71, 144.8), (36.24, 10.09, 143.9), (28.39, 18.67, 146.9), (27.63, 18.05, 147.0), (29.75, 16.41, 146.9), (29.02, 15.71, 147.0), (30.93, 14.06, 146.9), (30.22, 13.26, 147.0), (31.93, 11.62, 146.9), (31.21, 10.72, 147.0), (32.73, 9.111, 146.9), (31.99, 8.101, 147.0), (33.34, 6.547, 146.9), (32.55, 5.432, 147.0), (33.75, 3.944, 146.9), (32.89, 2.725, 147.0), (33.95, 1.317, 146.9), (33.0, 0.0, 147.0), (33.95, -1.317, 146.9), (32.89, -2.725, 147.0), (33.75, -3.944, 146.9), (32.55, -5.432, 147.0), (33.34, -6.547, 146.9), (31.99, -8.101, 147.0), (32.73, -9.111, 146.9), (31.21, -10.72, 147.0), (31.93, -11.62, 146.9), (30.22, -13.26, 147.0), (30.93, -14.06, 146.9), (29.02, -15.71, 147.0), (29.75, -16.41, 146.9), (27.63, -18.05, 147.0), (28.39, -18.67, 146.9), (26.04, -20.27, 147.0), (26.85, -20.81, 146.9), (25.16, -22.83, 146.9), (25.85, -23.46, 146.6), (23.96, -25.4, 146.6), (24.55, -26.02, 146.2), (22.46, -27.85, 146.2), (22.94, -28.44, 145.5), (20.66, -30.13, 145.5), (21.02, -30.64, 144.8), (18.58, -32.18, 144.8), (18.81, -32.58, 143.9), (16.23, -33.94, 143.9), (24.28, -22.35, 147.0), (23.32, -24.71, 146.9), (21.92, -27.18, 146.6), (20.24, -29.51, 146.2), (18.27, -31.64, 145.5), (16.03, -33.52, 144.8), (13.55, -35.09, 143.9), (22.35, -24.28, 147.0), (21.33, -26.45, 146.9), (19.75, -28.79, 146.6), (17.89, -30.98, 146.2), (15.76, -32.96, 145.5), (13.38, -34.66, 144.8), (10.79, -36.04, 143.9), (20.27, -26.04, 147.0), (19.22, -28.02, 146.9), (17.46, -30.24, 146.6), (15.43, -32.28, 146.2), (13.16, -34.08, 145.5), (10.66, -35.6, 144.8), (7.964, -36.77, 143.9), (18.05, -27.63, 147.0), (16.99, -29.42, 146.9), (15.06, -31.5, 146.6), (12.89, -33.38, 146.2), (10.48, -35.0, 145.5), (7.866, -36.32, 144.8), (5.091, -37.27, 143.9), (15.71, -29.02, 147.0), (14.66, -30.65, 146.9), (12.58, -32.57, 146.6), (10.26, -34.27, 146.2), (7.735, -35.71, 145.5), (5.029, -36.82, 144.8), (2.187, -37.56, 143.9), (13.26, -30.22, 147.0), (12.24, -31.7, 146.9), (10.01, -33.45, 146.6), (7.574, -34.97, 146.2), (4.944, -36.2, 145.5), (2.161, -37.09, 144.8), (-0.7295, -37.61, 143.9), (10.72, -31.21, 147.0), (9.744, -32.55, 146.9), (7.391, -34.12, 146.6), (4.842, -35.45, 146.2), (2.124, -36.47, 145.5), (-0.7205, -37.15, 144.8), (-3.642, -37.44, 143.9), (8.101, -31.99, 147.0), (7.193, -33.21, 146.9), (4.725, -34.59, 146.6), (2.08, -35.72, 146.2), (-0.7085, -36.53, 145.5), (-3.597, -36.98, 144.8), (-6.533, -37.05, 143.9), (5.432, -32.55, 147.0), (4.598, -33.66, 146.9), (2.03, -34.85, 146.6), (-0.6938, -35.77, 146.2), (-3.537, -36.36, 145.5), (-6.452, -36.59, 144.8), (-9.384, -36.43, 143.9), (2.725, -32.89, 147.0), (1.975, -33.92, 146.9), (-0.677, -34.91, 146.6), (-3.464, -35.61, 146.2), (-6.344, -35.98, 145.5), (-9.269, -35.98, 144.8), (-12.18, -35.59, 143.9), (2.021e-15, -33.0, 147.0), (-0.6588, -33.97, 146.9), (-3.38, -34.75, 146.6), (-6.213, -35.23, 146.2), (-9.113, -35.38, 145.5), (-12.03, -35.16, 144.8), (-14.9, -34.54, 143.9), (-2.725, -32.89, 147.0), (-3.289, -33.82, 146.9), (-6.063, -34.38, 146.6), (-8.924, -34.65, 146.2), (-11.83, -34.57, 145.5), (-14.72, -34.12, 144.8), (-17.53, -33.28, 143.9), (-5.432, -32.55, 147.0), (-5.9, -33.46, 146.9), (-8.709, -33.81, 146.6), (-11.58, -33.85, 146.2), (-14.47, -33.55, 145.5), (-17.32, -32.88, 144.8), (-20.06, -31.83, 143.9), (-8.101, -31.99, 147.0), (-8.475, -32.9, 146.9), (-11.3, -33.03, 146.6), (-14.17, -32.85, 146.2), (-17.03, -32.33, 145.5), (-19.81, -31.43, 144.8), (-22.46, -30.18, 143.9), (-10.72, -31.21, 147.0), (-11.0, -32.15, 146.9), (-13.83, -32.06, 146.6), (-16.67, -31.65, 146.2), (-19.48, -30.91, 145.5), (-22.19, -29.8, 144.8), (-24.74, -28.34, 143.9), (-13.46, -31.2, 146.9), (-13.26, -30.22, 147.0), (-15.83, -30.06, 146.9), (-15.71, -29.02, 147.0), (-18.12, -28.74, 146.9), (-18.05, -27.63, 147.0), (-20.29, -27.25, 146.9), (-20.27, -26.04, 147.0), (-22.34, -25.6, 146.9), (-22.35, -24.28, 147.0), (-24.26, -23.79, 146.9), (-24.28, -22.35, 147.0), (-26.03, -21.84, 146.9), (-26.04, -20.27, 147.0), (-27.64, -19.76, 146.9), (-27.63, -18.05, 147.0), (-29.09, -17.56, 146.9), (-29.02, -15.71, 147.0), (-30.36, -15.25, 146.9), (-30.22, -13.26, 147.0), (-31.45, -12.85, 146.9), (-31.21, -10.72, 147.0), (-32.35, -10.37, 146.9), (-31.99, -8.101, 147.0), (-33.06, -7.835, 146.9), (-32.55, -5.432, 147.0), (-33.57, -5.25, 146.9), (-32.89, -2.725, 147.0), (-37.51, 2.915, 143.9), (-37.17, 5.813, 143.9), (-36.61, 8.676, 143.9), (-35.82, 11.49, 143.9), (-34.83, 14.23, 143.9), (-33.62, 16.88, 143.9), (-32.21, 19.44, 143.9), (-30.61, 21.88, 143.9), (-28.82, 24.18, 143.9), (-26.86, 26.34, 143.9), (-24.74, 28.34, 143.9), (-22.46, 30.18, 143.9), (-20.06, 31.83, 143.9), (-17.53, 33.28, 143.9), (-14.9, 34.54, 143.9), (-12.18, 35.59, 143.9), (-9.384, 36.43, 143.9), (-6.533, 37.05, 143.9), (-3.642, 37.44, 143.9), (-0.7295, 37.61, 143.9), (-37.05, 2.879, 144.8), (-36.71, 5.742, 144.8), (-36.16, 8.569, 144.8), (-35.38, 11.35, 144.8), (-34.4, 14.05, 144.8), (-33.21, 16.68, 144.8), (-31.81, 19.2, 144.8), (-30.23, 21.61, 144.8), (-28.46, 23.88, 144.8), (-26.53, 26.02, 144.8), (-24.43, 28.0, 144.8), (-22.19, 29.8, 144.8), (-19.81, 31.43, 144.8), (-17.32, 32.88, 144.8), (-14.72, 34.12, 144.8), (-12.03, 35.16, 144.8), (-9.269, 35.98, 144.8), (-6.452, 36.59, 144.8), (-3.597, 36.98, 144.8), (-36.43, 2.831, 145.5), (-36.1, 5.645, 145.5), (-35.55, 8.426, 145.5), (-34.79, 11.16, 145.5), (-33.82, 13.82, 145.5), (-32.65, 16.4, 145.5), (-31.28, 18.88, 145.5), (-29.72, 21.25, 145.5), (-27.99, 23.48, 145.5), (-26.08, 25.58, 145.5), (-24.02, 27.53, 145.5), (-21.82, 29.31, 145.5), (-19.48, 30.91, 145.5), (-17.03, 32.33, 145.5), (-14.47, 33.55, 145.5), (-11.83, 34.57, 145.5), (-9.113, 35.38, 145.5), (-6.344, 35.98, 145.5), (-35.67, 2.773, 146.2), (-35.35, 5.528, 146.2), (-34.81, 8.251, 146.2), (-34.07, 10.92, 146.2), (-33.12, 13.53, 146.2), (-31.97, 16.06, 146.2), (-30.63, 18.49, 146.2), (-29.11, 20.8, 146.2), (-27.41, 23.0, 146.2), (-25.54, 25.05, 146.2), (-23.52, 26.96, 146.2), (-21.37, 28.7, 146.2), (-19.08, 30.27, 146.2), (-16.67, 31.65, 146.2), (-14.17, 32.85, 146.2), (-11.58, 33.85, 146.2), (-8.924, 34.65, 146.2), (-34.81, 2.706, 146.6), (-34.49, 5.395, 146.6), (-33.97, 8.052, 146.6), (-33.25, 10.66, 146.6), (-32.32, 13.2, 146.6), (-31.2, 15.67, 146.6), (-29.89, 18.04, 146.6), (-28.4, 20.3, 146.6), (-26.75, 22.44, 146.6), (-24.93, 24.45, 146.6), (-22.96, 26.31, 146.6), (-20.85, 28.0, 146.6), (-18.62, 29.54, 146.6), (-16.27, 30.89, 146.6), (-13.83, 32.06, 146.6), (-11.3, 33.03, 146.6), (-37.17, -5.813, 143.9), (-36.61, -8.676, 143.9), (-35.82, -11.49, 143.9), (-34.83, -14.23, 143.9), (-33.62, -16.88, 143.9), (-32.21, -19.44, 143.9), (-30.61, -21.88, 143.9), (-28.82, -24.18, 143.9), (-26.86, -26.34, 143.9), (-36.71, -5.742, 144.8), (-36.16, -8.569, 144.8), (-35.38, -11.35, 144.8), (-34.4, -14.05, 144.8), (-33.21, -16.68, 144.8), (-31.81, -19.2, 144.8), (-30.23, -21.61, 144.8), (-28.46, -23.88, 144.8), (-26.53, -26.02, 144.8), (-24.43, -28.0, 144.8), (-36.1, -5.645, 145.5), (-35.55, -8.426, 145.5), (-34.79, -11.16, 145.5), (-33.82, -13.82, 145.5), (-32.65, -16.4, 145.5), (-31.28, -18.88, 145.5), (-29.72, -21.25, 145.5), (-27.99, -23.48, 145.5), (-26.08, -25.58, 145.5), (-24.02, -27.53, 145.5), (-21.82, -29.31, 145.5), (-35.35, -5.528, 146.2), (-34.81, -8.251, 146.2), (-34.07, -10.92, 146.2), (-33.12, -13.53, 146.2), (-31.97, -16.06, 146.2), (-30.63, -18.49, 146.2), (-29.11, -20.8, 146.2), (-27.41, -23.0, 146.2), (-25.54, -25.05, 146.2), (-23.52, -26.96, 146.2), (-21.37, -28.7, 146.2), (-19.08, -30.27, 146.2), (-34.49, -5.395, 146.6), (-33.97, -8.052, 146.6), (-33.25, -10.66, 146.6), (-32.32, -13.2, 146.6), (-31.2, -15.67, 146.6), (-29.89, -18.04, 146.6), (-28.4, -20.3, 146.6), (-26.75, -22.44, 146.6), (-24.93, -24.45, 146.6), (-22.96, -26.31, 146.6), (-20.85, -28.0, 146.6), (-18.62, -29.54, 146.6), (-16.27, -30.89, 146.6), (21.28, -31.02, 143.9), (23.62, -29.28, 143.9), (25.82, -27.36, 143.9), (27.86, -25.28, 143.9), (29.73, -23.05, 143.9), (31.43, -20.67, 143.9), (32.94, -18.17, 143.9), (34.25, -15.57, 143.9), (35.35, -12.87, 143.9), (36.24, -10.09, 143.9), (36.91, -7.25, 143.9), (37.37, -4.367, 143.9), (37.59, -1.459, 143.9), (37.59, 1.459, 143.9), (37.37, 4.367, 143.9), (36.91, 7.25, 143.9), (23.33, -28.92, 144.8), (25.07, -26.57, 145.5), (26.5, -24.04, 146.2), (27.6, -21.39, 146.6), (25.5, -27.03, 144.8), (27.52, -24.97, 144.8), (29.37, -22.76, 144.8), (31.04, -20.42, 144.8), (32.53, -17.95, 144.8), (33.83, -15.38, 144.8), (34.92, -12.71, 144.8), (35.8, -9.965, 144.8), (36.46, -7.161, 144.8), (36.91, -4.314, 144.8), (37.13, -1.441, 144.8), (37.13, 1.441, 144.8), (36.91, 4.314, 144.8), (36.46, 7.161, 144.8), (35.8, 9.965, 144.8), (27.06, -24.55, 145.5), (28.28, -21.92, 146.2), (29.17, -19.19, 146.6), (28.88, -22.38, 145.5), (30.52, -20.08, 145.5), (31.99, -17.65, 145.5), (33.26, -15.12, 145.5), (34.33, -12.5, 145.5), (35.2, -9.798, 145.5), (35.85, -7.041, 145.5), (36.29, -4.242, 145.5), (36.51, -1.417, 145.5), (36.51, 1.417, 145.5), (36.29, 4.242, 145.5), (35.85, 7.041, 145.5), (35.2, 9.798, 145.5), (34.33, 12.5, 145.5), (29.89, -19.66, 146.2), (30.57, -16.87, 146.6), (31.33, -17.28, 146.2), (32.57, -14.81, 146.2), (33.62, -12.24, 146.2), (34.47, -9.595, 146.2), (35.11, -6.895, 146.2), (35.54, -4.154, 146.2), (35.75, -1.387, 146.2), (35.75, 1.387, 146.2), (35.54, 4.154, 146.2), (35.11, 6.895, 146.2), (34.47, 9.595, 146.2), (33.62, 12.24, 146.2), (32.57, 14.81, 146.2), (31.78, -14.45, 146.6), (32.81, -11.94, 146.6), (33.63, -9.363, 146.6), (34.26, -6.728, 146.6), (34.68, -4.053, 146.6), (34.89, -1.354, 146.6), (34.89, 1.354, 146.6), (34.68, 4.053, 146.6), (34.26, 6.728, 146.6), (33.63, 9.363, 146.6), (32.81, 11.94, 146.6), (31.78, 14.45, 146.6), (30.57, 16.87, 146.6)], [], [(0, 1, 2), (2, 1, 3), (2, 3, 4), (4, 3, 5), (4, 5, 6), (6, 5, 7), (6, 7, 8), (8, 7, 9), (8, 9, 10), (10, 9, 11), (10, 11, 12), (12, 11, 13), (12, 13, 14), (14, 13, 15), (14, 15, 16), (16, 15, 17), (16, 17, 18), (1, 0, 19), (19, 0, 20), (19, 20, 21), (21, 20, 22), (21, 22, 23), (23, 22, 24), (23, 24, 25), (25, 24, 26), (25, 26, 27), (27, 26, 28), (27, 28, 29), (29, 28, 30), (29, 30, 31), (31, 30, 32), (31, 32, 33), (33, 32, 34), (33, 34, 35), (35, 34, 36), (35, 36, 37), (37, 36, 38), (37, 38, 39), (39, 38, 40), (39, 40, 41), (41, 40, 42), (41, 42, 43), (43, 42, 44), (43, 44, 45), (45, 44, 46), (45, 46, 47), (47, 46, 48), (47, 48, 49), (49, 48, 50), (49, 50, 51), (51, 50, 52), (51, 52, 53), (53, 52, 54), (53, 54, 55), (55, 54, 56), (55, 56, 57), (57, 56, 58), (57, 58, 59), (59, 58, 60), (59, 60, 61), (61, 60, 62), (62, 60, 63), (62, 63, 64), (64, 63, 65), (64, 65, 66), (66, 65, 67), (66, 67, 68), (68, 67, 69), (68, 69, 70), (70, 69, 71), (70, 71, 72), (72, 71, 73), (72, 73, 74), (74, 73, 75), (74, 75, 76), (76, 75, 77), (76, 77, 78), (78, 77, 79), (78, 79, 80), (80, 79, 81), (80, 81, 82), (82, 81, 83), (82, 83, 84), (84, 83, 85), (84, 85, 86), (86, 85, 87), (86, 87, 88), (88, 87, 89), (88, 89, 90), (90, 89, 91), (90, 91, 92), (92, 91, 93), (92, 93, 94), (94, 93, 95), (94, 95, 96), (96, 95, 97), (96, 97, 98), (98, 97, 99), (98, 99, 100), (100, 99, 101), (100, 101, 102), (102, 101, 103), (102, 103, 104), (104, 103, 105), (104, 105, 106), (106, 105, 107), (106, 107, 108), (108, 107, 109), (108, 109, 110), (110, 109, 111), (110, 111, 112), (112, 111, 113), (112, 113, 114), (114, 113, 115), (114, 115, 116), (116, 115, 117), (116, 117, 118), (118, 117, 119), (118, 119, 120), (120, 119, 121), (120, 121, 122), (122, 121, 123), (122, 123, 124), (124, 123, 125), (124, 125, 126), (126, 125, 127), (126, 127, 128), (128, 127, 129), (128, 129, 130), (130, 129, 131), (130, 131, 132), (132, 131, 133), (132, 133, 134), (134, 133, 135), (134, 135, 136), (136, 135, 137), (136, 137, 138), (138, 137, 139), (138, 139, 140), (140, 139, 141), (140, 141, 142), (142, 141, 143), (142, 143, 144), (144, 143, 145), (144, 145, 146), (146, 145, 147), (146, 147, 148), (148, 147, 149), (148, 149, 150), (150, 149, 151), (150, 151, 152), (152, 151, 153), (152, 153, 154), (154, 153, 155), (154, 155, 156), (156, 155, 157), (156, 157, 158), (158, 157, 159), (158, 159, 160), (160, 159, 161), (160, 161, 162), (162, 161, 163), (162, 163, 164), (164, 163, 165), (164, 165, 166), (166, 165, 167), (166, 167, 168), (168, 167, 169), (168, 169, 170), (170, 169, 171), (170, 171, 172), (172, 171, 173), (172, 173, 18), (18, 173, 16), (46, 174, 48), (48, 174, 175), (48, 175, 50), (50, 175, 176), (50, 176, 52), (52, 176, 177), (52, 177, 54), (54, 177, 178), (54, 178, 56), (56, 178, 179), (56, 179, 58), (58, 179, 180), (58, 180, 60), (60, 180, 63), (174, 181, 175), (175, 181, 182), (175, 182, 176), (176, 182, 183), (176, 183, 177), (177, 183, 184), (177, 184, 178), (178, 184, 185), (178, 185, 179), (179, 185, 186), (179, 186, 180), (180, 186, 187), (180, 187, 63), (63, 187, 65), (181, 188, 182), (182, 188, 189), (182, 189, 183), (183, 189, 190), (183, 190, 184), (184, 190, 191), (184, 191, 185), (185, 191, 192), (185, 192, 186), (186, 192, 193), (186, 193, 187), (187, 193, 194), (187, 194, 65), (65, 194, 67), (188, 195, 189), (189, 195, 196), (189, 196, 190), (190, 196, 197), (190, 197, 191), (191, 197, 198), (191, 198, 192), (192, 198, 199), (192, 199, 193), (193, 199, 200), (193, 200, 194), (194, 200, 201), (194, 201, 67), (67, 201, 69), (195, 202, 196), (196, 202, 203), (196, 203, 197), (197, 203, 204), (197, 204, 198), (198, 204, 205), (198, 205, 199), (199, 205, 206), (199, 206, 200), (200, 206, 207), (200, 207, 201), (201, 207, 208), (201, 208, 69), (69, 208, 71), (202, 209, 203), (203, 209, 210), (203, 210, 204), (204, 210, 211), (204, 211, 205), (205, 211, 212), (205, 212, 206), (206, 212, 213), (206, 213, 207), (207, 213, 214), (207, 214, 208), (208, 214, 215), (208, 215, 71), (71, 215, 73), (209, 216, 210), (210, 216, 217), (210, 217, 211), (211, 217, 218), (211, 218, 212), (212, 218, 219), (212, 219, 213), (213, 219, 220), (213, 220, 214), (214, 220, 221), (214, 221, 215), (215, 221, 222), (215, 222, 73), (73, 222, 75), (216, 223, 217), (217, 223, 224), (217, 224, 218), (218, 224, 225), (218, 225, 219), (219, 225, 226), (219, 226, 220), (220, 226, 227), (220, 227, 221), (221, 227, 228), (221, 228, 222), (222, 228, 229), (222, 229, 75), (75, 229, 77), (223, 230, 224), (224, 230, 231), (224, 231, 225), (225, 231, 232), (225, 232, 226), (226, 232, 233), (226, 233, 227), (227, 233, 234), (227, 234, 228), (228, 234, 235), (228, 235, 229), (229, 235, 236), (229, 236, 77), (77, 236, 79), (230, 237, 231), (231, 237, 238), (231, 238, 232), (232, 238, 239), (232, 239, 233), (233, 239, 240), (233, 240, 234), (234, 240, 241), (234, 241, 235), (235, 241, 242), (235, 242, 236), (236, 242, 243), (236, 243, 79), (79, 243, 81), (237, 244, 238), (238, 244, 245), (238, 245, 239), (239, 245, 246), (239, 246, 240), (240, 246, 247), (240, 247, 241), (241, 247, 248), (241, 248, 242), (242, 248, 249), (242, 249, 243), (243, 249, 250), (243, 250, 81), (81, 250, 83), (244, 251, 245), (245, 251, 252), (245, 252, 246), (246, 252, 253), (246, 253, 247), (247, 253, 254), (247, 254, 248), (248, 254, 255), (248, 255, 249), (249, 255, 256), (249, 256, 250), (250, 256, 257), (250, 257, 83), (83, 257, 85), (251, 258, 252), (252, 258, 259), (252, 259, 253), (253, 259, 260), (253, 260, 254), (254, 260, 261), (254, 261, 255), (255, 261, 262), (255, 262, 256), (256, 262, 263), (256, 263, 257), (257, 263, 264), (257, 264, 85), (85, 264, 87), (258, 265, 259), (259, 265, 266), (259, 266, 260), (260, 266, 267), (260, 267, 261), (261, 267, 268), (261, 268, 262), (262, 268, 269), (262, 269, 263), (263, 269, 270), (263, 270, 264), (264, 270, 271), (264, 271, 87), (87, 271, 89), (265, 272, 266), (266, 272, 273), (266, 273, 267), (267, 273, 274), (267, 274, 268), (268, 274, 275), (268, 275, 269), (269, 275, 276), (269, 276, 270), (270, 276, 277), (270, 277, 271), (271, 277, 278), (271, 278, 89), (89, 278, 91), (273, 272, 279), (279, 272, 280), (279, 280, 281), (281, 280, 282), (281, 282, 283), (283, 282, 284), (283, 284, 285), (285, 284, 286), (285, 286, 287), (287, 286, 288), (287, 288, 289), (289, 288, 290), (289, 290, 291), (291, 290, 292), (291, 292, 293), (293, 292, 294), (293, 294, 295), (295, 294, 296), (295, 296, 297), (297, 296, 298), (297, 298, 299), (299, 298, 300), (299, 300, 301), (301, 300, 302), (301, 302, 303), (303, 302, 304), (303, 304, 305), (305, 304, 306), (305, 306, 307), (307, 306, 308), (307, 308, 309), (309, 308, 310), (309, 310, 311), (311, 310, 312), (311, 312, 313), (313, 312, 314), (313, 314, 315), (315, 314, 316), (315, 316, 317), (317, 316, 318), (317, 318, 319), (319, 318, 320), (319, 320, 321), (321, 320, 322), (321, 322, 125), (125, 322, 127), (310, 323, 312), (312, 323, 324), (312, 324, 314), (314, 324, 325), (314, 325, 316), (316, 325, 326), (316, 326, 318), (318, 326, 327), (318, 327, 320), (320, 327, 328), (320, 328, 322), (322, 328, 329), (322, 329, 127), (127, 329, 129), (323, 330, 324), (324, 330, 331), (324, 331, 325), (325, 331, 332), (325, 332, 326), (326, 332, 333), (326, 333, 327), (327, 333, 334), (327, 334, 328), (328, 334, 335), (328, 335, 329), (329, 335, 336), (329, 336, 129), (129, 336, 131), (330, 337, 331), (331, 337, 338), (331, 338, 332), (332, 338, 339), (332, 339, 333), (333, 339, 340), (333, 340, 334), (334, 340, 341), (334, 341, 335), (335, 341, 342), (335, 342, 336), (336, 342, 343), (336, 343, 131), (131, 343, 133), (337, 344, 338), (338, 344, 345), (338, 345, 339), (339, 345, 346), (339, 346, 340), (340, 346, 347), (340, 347, 341), (341, 347, 348), (341, 348, 342), (342, 348, 349), (342, 349, 343), (343, 349, 350), (343, 350, 133), (133, 350, 135), (344, 351, 345), (345, 351, 352), (345, 352, 346), (346, 352, 353), (346, 353, 347), (347, 353, 354), (347, 354, 348), (348, 354, 355), (348, 355, 349), (349, 355, 356), (349, 356, 350), (350, 356, 357), (350, 357, 135), (135, 357, 137), (351, 358, 352), (352, 358, 359), (352, 359, 353), (353, 359, 360), (353, 360, 354), (354, 360, 361), (354, 361, 355), (355, 361, 362), (355, 362, 356), (356, 362, 363), (356, 363, 357), (357, 363, 364), (357, 364, 137), (137, 364, 139), (358, 365, 359), (359, 365, 366), (359, 366, 360), (360, 366, 367), (360, 367, 361), (361, 367, 368), (361, 368, 362), (362, 368, 369), (362, 369, 363), (363, 369, 370), (363, 370, 364), (364, 370, 371), (364, 371, 139), (139, 371, 141), (365, 372, 366), (366, 372, 373), (366, 373, 367), (367, 373, 374), (367, 374, 368), (368, 374, 375), (368, 375, 369), (369, 375, 376), (369, 376, 370), (370, 376, 377), (370, 377, 371), (371, 377, 378), (371, 378, 141), (141, 378, 143), (372, 379, 373), (373, 379, 380), (373, 380, 374), (374, 380, 381), (374, 381, 375), (375, 381, 382), (375, 382, 376), (376, 382, 383), (376, 383, 377), (377, 383, 384), (377, 384, 378), (378, 384, 385), (378, 385, 143), (143, 385, 145), (379, 386, 380), (380, 386, 387), (380, 387, 381), (381, 387, 388), (381, 388, 382), (382, 388, 389), (382, 389, 383), (383, 389, 390), (383, 390, 384), (384, 390, 391), (384, 391, 385), (385, 391, 392), (385, 392, 145), (145, 392, 147), (386, 393, 387), (387, 393, 394), (387, 394, 388), (388, 394, 395), (388, 395, 389), (389, 395, 396), (389, 396, 390), (390, 396, 397), (390, 397, 391), (391, 397, 398), (391, 398, 392), (392, 398, 399), (392, 399, 147), (147, 399, 149), (393, 400, 394), (394, 400, 401), (394, 401, 395), (395, 401, 402), (395, 402, 396), (396, 402, 403), (396, 403, 397), (397, 403, 404), (397, 404, 398), (398, 404, 405), (398, 405, 399), (399, 405, 406), (399, 406, 149), (149, 406, 151), (400, 407, 401), (401, 407, 408), (401, 408, 402), (402, 408, 409), (402, 409, 403), (403, 409, 410), (403, 410, 404), (404, 410, 411), (404, 411, 405), (405, 411, 412), (405, 412, 406), (406, 412, 413), (406, 413, 151), (151, 413, 153), (407, 414, 408), (408, 414, 415), (408, 415, 409), (409, 415, 416), (409, 416, 410), (410, 416, 417), (410, 417, 411), (411, 417, 418), (411, 418, 412), (412, 418, 419), (412, 419, 413), (413, 419, 420), (413, 420, 153), (153, 420, 155), (414, 421, 415), (415, 421, 422), (415, 422, 416), (416, 422, 423), (416, 423, 417), (417, 423, 424), (417, 424, 418), (418, 424, 425), (418, 425, 419), (419, 425, 426), (419, 426, 420), (420, 426, 427), (420, 427, 155), (155, 427, 157), (422, 421, 428), (428, 421, 429), (428, 429, 430), (430, 429, 431), (430, 431, 432), (432, 431, 433), (432, 433, 434), (434, 433, 435), (434, 435, 436), (436, 435, 437), (436, 437, 438), (438, 437, 439), (438, 439, 440), (440, 439, 441), (440, 441, 442), (442, 441, 443), (442, 443, 444), (444, 443, 445), (444, 445, 446), (446, 445, 447), (446, 447, 448), (448, 447, 449), (448, 449, 450), (450, 449, 451), (450, 451, 452), (452, 451, 453), (452, 453, 454), (454, 453, 455), (454, 455, 4), (4, 455, 2), (61, 456, 59), (59, 456, 457), (59, 457, 57), (57, 457, 458), (57, 458, 55), (55, 458, 459), (55, 459, 53), (53, 459, 460), (53, 460, 51), (51, 460, 461), (51, 461, 49), (49, 461, 462), (49, 462, 47), (47, 462, 45), (456, 463, 457), (457, 463, 464), (457, 464, 458), (458, 464, 465), (458, 465, 459), (459, 465, 466), (459, 466, 460), (460, 466, 467), (460, 467, 461), (461, 467, 468), (461, 468, 462), (462, 468, 469), (462, 469, 45), (45, 469, 43), (463, 470, 464), (464, 470, 471), (464, 471, 465), (465, 471, 472), (465, 472, 466), (466, 472, 473), (466, 473, 467), (467, 473, 474), (467, 474, 468), (468, 474, 475), (468, 475, 469), (469, 475, 476), (469, 476, 43), (43, 476, 41), (470, 477, 471), (471, 477, 478), (471, 478, 472), (472, 478, 479), (472, 479, 473), (473, 479, 480), (473, 480, 474), (474, 480, 481), (474, 481, 475), (475, 481, 482), (475, 482, 476), (476, 482, 483), (476, 483, 41), (41, 483, 39), (477, 484, 478), (478, 484, 485), (478, 485, 479), (479, 485, 486), (479, 486, 480), (480, 486, 487), (480, 487, 481), (481, 487, 488), (481, 488, 482), (482, 488, 489), (482, 489, 483), (483, 489, 490), (483, 490, 39), (39, 490, 37), (484, 491, 485), (485, 491, 492), (485, 492, 486), (486, 492, 493), (486, 493, 487), (487, 493, 494), (487, 494, 488), (488, 494, 495), (488, 495, 489), (489, 495, 496), (489, 496, 490), (490, 496, 497), (490, 497, 37), (37, 497, 35), (491, 498, 492), (492, 498, 499), (492, 499, 493), (493, 499, 500), (493, 500, 494), (494, 500, 501), (494, 501, 495), (495, 501, 502), (495, 502, 496), (496, 502, 503), (496, 503, 497), (497, 503, 504), (497, 504, 35), (35, 504, 33), (498, 505, 499), (499, 505, 506), (499, 506, 500), (500, 506, 507), (500, 507, 501), (501, 507, 508), (501, 508, 502), (502, 508, 509), (502, 509, 503), (503, 509, 510), (503, 510, 504), (504, 510, 511), (504, 511, 33), (33, 511, 31), (505, 512, 506), (506, 512, 513), (506, 513, 507), (507, 513, 514), (507, 514, 508), (508, 514, 515), (508, 515, 509), (509, 515, 516), (509, 516, 510), (510, 516, 517), (510, 517, 511), (511, 517, 518), (511, 518, 31), (31, 518, 29), (512, 519, 513), (513, 519, 520), (513, 520, 514), (514, 520, 521), (514, 521, 515), (515, 521, 522), (515, 522, 516), (516, 522, 523), (516, 523, 517), (517, 523, 524), (517, 524, 518), (518, 524, 525), (518, 525, 29), (29, 525, 27), (519, 526, 520), (520, 526, 527), (520, 527, 521), (521, 527, 528), (521, 528, 522), (522, 528, 529), (522, 529, 523), (523, 529, 530), (523, 530, 524), (524, 530, 531), (524, 531, 525), (525, 531, 532), (525, 532, 27), (27, 532, 25), (526, 533, 527), (527, 533, 534), (527, 534, 528), (528, 534, 535), (528, 535, 529), (529, 535, 536), (529, 536, 530), (530, 536, 537), (530, 537, 531), (531, 537, 538), (531, 538, 532), (532, 538, 539), (532, 539, 25), (25, 539, 23), (533, 540, 534), (534, 540, 541), (534, 541, 535), (535, 541, 542), (535, 542, 536), (536, 542, 543), (536, 543, 537), (537, 543, 544), (537, 544, 538), (538, 544, 545), (538, 545, 539), (539, 545, 546), (539, 546, 23), (23, 546, 21), (540, 547, 541), (541, 547, 548), (541, 548, 542), (542, 548, 549), (542, 549, 543), (543, 549, 550), (543, 550, 544), (544, 550, 551), (544, 551, 545), (545, 551, 552), (545, 552, 546), (546, 552, 553), (546, 553, 21), (21, 553, 19), (547, 554, 548), (548, 554, 555), (548, 555, 549), (549, 555, 556), (549, 556, 550), (550, 556, 557), (550, 557, 551), (551, 557, 558), (551, 558, 552), (552, 558, 559), (552, 559, 553), (553, 559, 560), (553, 560, 19), (19, 560, 1), (554, 561, 555), (555, 561, 562), (555, 562, 556), (556, 562, 563), (556, 563, 557), (557, 563, 564), (557, 564, 558), (558, 564, 565), (558, 565, 559), (559, 565, 566), (559, 566, 560), (560, 566, 567), (560, 567, 1), (1, 567, 3), (561, 568, 562), (562, 568, 569), (562, 569, 563), (563, 569, 570), (563, 570, 564), (564, 570, 571), (564, 571, 565), (565, 571, 572), (565, 572, 566), (566, 572, 573), (566, 573, 567), (567, 573, 5), (567, 5, 3), (568, 574, 569), (569, 574, 575), (569, 575, 570), (570, 575, 576), (570, 576, 571), (571, 576, 577), (571, 577, 572), (572, 577, 578), (572, 578, 573), (573, 578, 7), (573, 7, 5), (574, 579, 575), (575, 579, 580), (575, 580, 576), (576, 580, 581), (576, 581, 577), (577, 581, 582), (577, 582, 578), (578, 582, 9), (578, 9, 7), (579, 583, 580), (580, 583, 584), (580, 584, 581), (581, 584, 585), (581, 585, 582), (582, 585, 11), (582, 11, 9), (583, 586, 584), (584, 586, 587), (584, 587, 585), (585, 587, 13), (585, 13, 11), (586, 588, 587), (587, 588, 15), (587, 15, 13), (588, 17, 15), (281, 589, 279), (279, 589, 274), (279, 274, 273), (274, 589, 275), (275, 589, 590), (275, 590, 276), (276, 590, 591), (276, 591, 277), (277, 591, 592), (277, 592, 278), (278, 592, 593), (278, 593, 91), (91, 593, 93), (589, 281, 594), (594, 281, 283), (594, 283, 595), (595, 283, 285), (595, 285, 596), (596, 285, 287), (596, 287, 597), (597, 287, 289), (597, 289, 598), (598, 289, 291), (598, 291, 599), (599, 291, 293), (599, 293, 600), (600, 293, 295), (600, 295, 601), (601, 295, 297), (601, 297, 602), (602, 297, 299), (602, 299, 603), (603, 299, 301), (603, 301, 604), (604, 301, 303), (604, 303, 605), (605, 303, 305), (605, 305, 606), (606, 305, 307), (606, 307, 607), (607, 307, 309), (607, 309, 608), (608, 309, 311), (608, 311, 313), (589, 594, 590), (590, 594, 609), (590, 609, 591), (591, 609, 610), (591, 610, 592), (592, 610, 611), (592, 611, 593), (593, 611, 612), (593, 612, 93), (93, 612, 95), (609, 594, 595), (609, 595, 613), (613, 595, 596), (613, 596, 614), (614, 596, 597), (614, 597, 615), (615, 597, 598), (615, 598, 616), (616, 598, 599), (616, 599, 617), (617, 599, 600), (617, 600, 618), (618, 600, 601), (618, 601, 619), (619, 601, 602), (619, 602, 620), (620, 602, 603), (620, 603, 621), (621, 603, 604), (621, 604, 622), (622, 604, 605), (622, 605, 623), (623, 605, 606), (623, 606, 624), (624, 606, 607), (624, 607, 625), (625, 607, 608), (625, 608, 626), (626, 608, 313), (626, 313, 315), (609, 613, 610), (610, 613, 627), (610, 627, 611), (611, 627, 628), (611, 628, 612), (612, 628, 629), (612, 629, 95), (95, 629, 97), (627, 613, 614), (627, 614, 630), (630, 614, 615), (630, 615, 631), (631, 615, 616), (631, 616, 632), (632, 616, 617), (632, 617, 633), (633, 617, 618), (633, 618, 634), (634, 618, 619), (634, 619, 635), (635, 619, 620), (635, 620, 636), (636, 620, 621), (636, 621, 637), (637, 621, 622), (637, 622, 638), (638, 622, 623), (638, 623, 639), (639, 623, 624), (639, 624, 640), (640, 624, 625), (640, 625, 641), (641, 625, 626), (641, 626, 642), (642, 626, 315), (642, 315, 317), (627, 630, 628), (628, 630, 643), (628, 643, 629), (629, 643, 644), (629, 644, 97), (97, 644, 99), (643, 630, 631), (643, 631, 645), (645, 631, 632), (645, 632, 646), (646, 632, 633), (646, 633, 647), (647, 633, 634), (647, 634, 648), (648, 634, 635), (648, 635, 649), (649, 635, 636), (649, 636, 650), (650, 636, 637), (650, 637, 651), (651, 637, 638), (651, 638, 652), (652, 638, 639), (652, 639, 653), (653, 639, 640), (653, 640, 654), (654, 640, 641), (654, 641, 655), (655, 641, 642), (655, 642, 656), (656, 642, 317), (656, 317, 319), (643, 645, 644), (644, 645, 657), (644, 657, 99), (99, 657, 101), (657, 645, 646), (657, 646, 658), (658, 646, 647), (658, 647, 659), (659, 647, 648), (659, 648, 660), (660, 648, 649), (660, 649, 661), (661, 649, 650), (661, 650, 662), (662, 650, 651), (662, 651, 663), (663, 651, 652), (663, 652, 664), (664, 652, 653), (664, 653, 665), (665, 653, 654), (665, 654, 666), (666, 654, 655), (666, 655, 667), (667, 655, 656), (667, 656, 668), (668, 656, 319), (668, 319, 321), (103, 101, 658), (658, 101, 657), (103, 658, 659), (105, 103, 659), (105, 659, 660), (107, 105, 660), (107, 660, 661), (109, 107, 661), (109, 661, 662), (111, 109, 662), (111, 662, 663), (113, 111, 663), (113, 663, 664), (113, 664, 115), (115, 664, 665), (115, 665, 117), (117, 665, 666), (117, 666, 119), (119, 666, 667), (119, 667, 121), (121, 667, 668), (121, 668, 123), (123, 668, 321), (123, 321, 125), (422, 428, 423), (423, 428, 669), (423, 669, 424), (424, 669, 670), (424, 670, 425), (425, 670, 671), (425, 671, 426), (426, 671, 672), (426, 672, 427), (427, 672, 673), (427, 673, 157), (157, 673, 159), (428, 430, 669), (669, 430, 674), (669, 674, 670), (670, 674, 675), (670, 675, 671), (671, 675, 676), (671, 676, 672), (672, 676, 677), (672, 677, 673), (673, 677, 678), (673, 678, 159), (159, 678, 161), (430, 432, 674), (674, 432, 679), (674, 679, 675), (675, 679, 680), (675, 680, 676), (676, 680, 681), (676, 681, 677), (677, 681, 682), (677, 682, 678), (678, 682, 683), (678, 683, 161), (161, 683, 163), (432, 434, 679), (679, 434, 684), (679, 684, 680), (680, 684, 685), (680, 685, 681), (681, 685, 686), (681, 686, 682), (682, 686, 687), (682, 687, 683), (683, 687, 688), (683, 688, 163), (163, 688, 165), (434, 436, 684), (684, 436, 689), (684, 689, 685), (685, 689, 690), (685, 690, 686), (686, 690, 691), (686, 691, 687), (687, 691, 692), (687, 692, 688), (688, 692, 693), (688, 693, 165), (165, 693, 167), (436, 438, 689), (689, 438, 694), (689, 694, 690), (690, 694, 695), (690, 695, 691), (691, 695, 696), (691, 696, 692), (692, 696, 697), (692, 697, 693), (693, 697, 698), (693, 698, 167), (167, 698, 169), (438, 440, 694), (694, 440, 699), (694, 699, 695), (695, 699, 700), (695, 700, 696), (696, 700, 701), (696, 701, 697), (697, 701, 702), (697, 702, 698), (698, 702, 703), (698, 703, 169), (169, 703, 171), (440, 442, 699), (699, 442, 704), (699, 704, 700), (700, 704, 705), (700, 705, 701), (701, 705, 706), (701, 706, 702), (702, 706, 707), (702, 707, 703), (703, 707, 708), (703, 708, 171), (171, 708, 173), (442, 444, 704), (704, 444, 709), (704, 709, 705), (705, 709, 710), (705, 710, 706), (706, 710, 711), (706, 711, 707), (707, 711, 712), (707, 712, 708), (708, 712, 713), (708, 713, 173), (173, 713, 16), (444, 446, 709), (709, 446, 714), (709, 714, 710), (710, 714, 715), (710, 715, 711), (711, 715, 716), (711, 716, 712), (712, 716, 717), (712, 717, 713), (713, 717, 14), (713, 14, 16), (446, 448, 714), (714, 448, 718), (714, 718, 715), (715, 718, 719), (715, 719, 716), (716, 719, 720), (716, 720, 717), (717, 720, 12), (717, 12, 14), (448, 450, 718), (718, 450, 721), (718, 721, 719), (719, 721, 722), (719, 722, 720), (720, 722, 10), (720, 10, 12), (450, 452, 721), (721, 452, 723), (721, 723, 722), (722, 723, 8), (722, 8, 10), (452, 454, 723), (723, 454, 6), (723, 6, 8), (4, 6, 454), (724, 725, 726), (726, 725, 727), (726, 727, 728), (728, 727, 729), (728, 729, 730), (730, 729, 731), (730, 731, 732), (732, 731, 733), (732, 733, 734), (734, 733, 735), (734, 735, 736), (736, 735, 737), (736, 737, 738), (738, 737, 739), (738, 739, 740), (740, 739, 741), (740, 741, 742), (742, 741, 743), (742, 743, 744), (744, 743, 745), (744, 745, 746), (746, 745, 747), (746, 747, 748), (748, 747, 749), (748, 749, 750), (750, 749, 751), (750, 751, 752), (752, 751, 753), (752, 753, 754), (754, 753, 755), (754, 755, 756), (756, 755, 757), (756, 757, 758), (758, 757, 759), (758, 759, 760), (760, 759, 761), (760, 761, 762), (762, 761, 763), (762, 763, 764), (764, 763, 765), (764, 765, 766), (766, 765, 767), (766, 767, 768), (768, 767, 769), (768, 769, 770), (770, 769, 771), (770, 771, 772), (772, 771, 773), (772, 773, 774), (774, 773, 775), (774, 775, 776), (776, 775, 777), (776, 777, 778), (778, 777, 779), (778, 779, 780), (780, 779, 781), (780, 781, 782), (782, 781, 783), (782, 783, 784), (784, 783, 785), (784, 785, 786), (786, 785, 787), (786, 787, 788), (788, 787, 789), (788, 789, 790), (790, 789, 791), (790, 791, 792), (792, 791, 793), (792, 793, 794), (794, 793, 795), (794, 795, 796), (796, 795, 797), (796, 797, 798), (798, 797, 799), (798, 799, 800), (800, 799, 801), (800, 801, 802), (802, 801, 803), (802, 803, 804), (804, 803, 805), (804, 805, 806), (806, 805, 807), (806, 807, 808), (808, 807, 809), (808, 809, 810), (810, 809, 811), (810, 811, 812), (812, 811, 813), (812, 813, 814), (814, 813, 815), (814, 815, 816), (816, 815, 817), (816, 817, 818), (818, 817, 819), (818, 819, 820), (820, 819, 821), (820, 821, 822), (822, 821, 823), (822, 823, 824), (824, 823, 825), (824, 825, 826), (826, 825, 827), (826, 827, 828), (828, 827, 829), (828, 829, 830), (830, 829, 831), (830, 831, 832), (832, 831, 833), (832, 833, 834), (834, 833, 835), (834, 835, 836), (836, 835, 837), (836, 837, 838), (838, 837, 839), (838, 839, 840), (840, 839, 841), (840, 841, 842), (842, 841, 843), (842, 843, 844), (844, 843, 845), (844, 845, 846), (846, 845, 847), (846, 847, 848), (848, 847, 849), (848, 849, 850), (850, 849, 851), (850, 851, 852), (852, 851, 853), (852, 853, 854), (854, 853, 855), (854, 855, 856), (856, 855, 857), (856, 857, 858), (858, 857, 859), (858, 859, 860), (860, 859, 861), (860, 861, 862), (862, 861, 863), (862, 863, 864), (864, 863, 865), (864, 865, 866), (866, 865, 867), (866, 867, 868), (868, 867, 869), (868, 869, 870), (870, 869, 871), (870, 871, 872), (872, 871, 873), (872, 873, 874), (874, 873, 875), (874, 875, 876), (876, 875, 877), (876, 877, 878), (878, 877, 879), (878, 879, 880), (880, 879, 881), (880, 881, 882), (882, 881, 883), (882, 883, 884), (884, 883, 885), (884, 885, 724), (724, 885, 725), (588, 886, 17), (17, 886, 887), (17, 887, 18), (18, 887, 888), (18, 888, 172), (172, 888, 889), (172, 889, 170), (170, 889, 890), (170, 890, 168), (168, 890, 891), (168, 891, 166), (166, 891, 892), (166, 892, 164), (164, 892, 893), (164, 893, 162), (162, 893, 894), (162, 894, 160), (160, 894, 895), (160, 895, 158), (158, 895, 896), (158, 896, 156), (156, 896, 897), (156, 897, 154), (154, 897, 898), (154, 898, 152), (152, 898, 899), (152, 899, 150), (150, 899, 900), (150, 900, 148), (148, 900, 901), (148, 901, 146), (146, 901, 902), (146, 902, 144), (144, 902, 903), (144, 903, 142), (142, 903, 904), (142, 904, 140), (140, 904, 905), (140, 905, 138), (138, 905, 906), (138, 906, 136), (136, 906, 907), (136, 907, 134), (134, 907, 908), (134, 908, 132), (132, 908, 909), (132, 909, 130), (130, 909, 910), (130, 910, 128), (128, 910, 911), (128, 911, 126), (126, 911, 912), (126, 912, 124), (124, 912, 913), (124, 913, 122), (122, 913, 914), (122, 914, 120), (120, 914, 915), (120, 915, 118), (118, 915, 916), (118, 916, 116), (116, 916, 917), (116, 917, 114), (114, 917, 918), (114, 918, 112), (112, 918, 919), (112, 919, 110), (110, 919, 920), (110, 920, 108), (108, 920, 921), (108, 921, 106), (106, 921, 922), (106, 922, 104), (104, 922, 923), (104, 923, 102), (102, 923, 924), (102, 924, 100), (100, 924, 925), (100, 925, 98), (98, 925, 926), (98, 926, 96), (96, 926, 927), (96, 927, 94), (94, 927, 928), (94, 928, 92), (92, 928, 929), (92, 929, 90), (90, 929, 930), (90, 930, 88), (88, 930, 931), (88, 931, 86), (86, 931, 932), (86, 932, 84), (84, 932, 933), (84, 933, 82), (82, 933, 934), (82, 934, 80), (80, 934, 935), (80, 935, 78), (78, 935, 936), (78, 936, 76), (76, 936, 937), (76, 937, 74), (74, 937, 938), (74, 938, 72), (72, 938, 939), (72, 939, 70), (70, 939, 940), (70, 940, 68), (68, 940, 941), (68, 941, 66), (66, 941, 942), (66, 942, 64), (64, 942, 943), (64, 943, 62), (62, 943, 944), (62, 944, 61), (61, 944, 945), (61, 945, 456), (456, 945, 946), (456, 946, 463), (463, 946, 947), (463, 947, 470), (470, 947, 948), (470, 948, 477), (477, 948, 949), (477, 949, 484), (484, 949, 950), (484, 950, 491), (491, 950, 951), (491, 951, 498), (498, 951, 952), (498, 952, 505), (505, 952, 953), (505, 953, 512), (512, 953, 954), (512, 954, 519), (519, 954, 955), (519, 955, 526), (526, 955, 956), (526, 956, 533), (533, 956, 957), (533, 957, 540), (540, 957, 958), (540, 958, 547), (547, 958, 959), (547, 959, 554), (554, 959, 960), (554, 960, 561), (561, 960, 961), (561, 961, 568), (568, 961, 962), (568, 962, 574), (574, 962, 963), (574, 963, 579), (579, 963, 964), (579, 964, 583), (583, 964, 965), (583, 965, 586), (586, 965, 966), (586, 966, 588), (588, 966, 886), (727, 887, 729), (729, 887, 886), (729, 886, 731), (731, 886, 966), (731, 966, 733), (733, 966, 965), (733, 965, 735), (735, 965, 964), (735, 964, 737), (737, 964, 963), (737, 963, 739), (739, 963, 962), (739, 962, 741), (741, 962, 961), (741, 961, 743), (743, 961, 960), (743, 960, 745), (745, 960, 959), (745, 959, 747), (747, 959, 958), (747, 958, 749), (749, 958, 957), (749, 957, 751), (751, 957, 956), (751, 956, 753), (753, 956, 955), (753, 955, 755), (755, 955, 954), (755, 954, 757), (757, 954, 953), (757, 953, 759), (759, 953, 952), (759, 952, 761), (761, 952, 951), (761, 951, 763), (763, 951, 950), (763, 950, 765), (765, 950, 949), (765, 949, 767), (767, 949, 948), (767, 948, 769), (769, 948, 947), (769, 947, 771), (771, 947, 946), (771, 946, 773), (773, 946, 945), (773, 945, 775), (775, 945, 944), (775, 944, 777), (777, 944, 943), (777, 943, 779), (779, 943, 942), (779, 942, 781), (781, 942, 941), (781, 941, 783), (783, 941, 940), (783, 940, 785), (785, 940, 939), (785, 939, 787), (787, 939, 938), (787, 938, 789), (789, 938, 937), (789, 937, 791), (791, 937, 936), (791, 936, 793), (793, 936, 935), (793, 935, 795), (795, 935, 934), (795, 934, 797), (797, 934, 933), (797, 933, 799), (799, 933, 932), (799, 932, 801), (801, 932, 931), (801, 931, 803), (803, 931, 930), (803, 930, 805), (805, 930, 929), (805, 929, 807), (807, 929, 928), (807, 928, 809), (809, 928, 927), (809, 927, 811), (811, 927, 926), (811, 926, 813), (813, 926, 925), (813, 925, 815), (815, 925, 924), (815, 924, 817), (817, 924, 923), (817, 923, 819), (819, 923, 922), (819, 922, 821), (821, 922, 921), (821, 921, 823), (823, 921, 920), (823, 920, 825), (825, 920, 919), (825, 919, 827), (827, 919, 918), (827, 918, 829), (829, 918, 917), (829, 917, 831), (831, 917, 916), (831, 916, 833), (833, 916, 915), (833, 915, 835), (835, 915, 914), (835, 914, 837), (837, 914, 913), (837, 913, 839), (839, 913, 912), (839, 912, 841), (841, 912, 911), (841, 911, 843), (843, 911, 910), (843, 910, 845), (845, 910, 909), (845, 909, 847), (847, 909, 908), (847, 908, 849), (849, 908, 907), (849, 907, 851), (851, 907, 906), (851, 906, 853), (853, 906, 905), (853, 905, 855), (855, 905, 904), (855, 904, 857), (857, 904, 903), (857, 903, 859), (859, 903, 902), (859, 902, 861), (861, 902, 901), (861, 901, 863), (863, 901, 900), (863, 900, 865), (865, 900, 899), (865, 899, 867), (867, 899, 898), (867, 898, 869), (869, 898, 897), (869, 897, 871), (871, 897, 896), (871, 896, 873), (873, 896, 895), (873, 895, 875), (875, 895, 894), (875, 894, 877), (877, 894, 893), (877, 893, 879), (879, 893, 892), (879, 892, 881), (881, 892, 891), (881, 891, 883), (883, 891, 890), (883, 890, 885), (885, 890, 889), (885, 889, 725), (725, 889, 888), (725, 888, 727), (727, 888, 887), (455, 296, 2), (2, 296, 294), (2, 294, 0), (0, 294, 292), (0, 292, 20), (20, 292, 290), (20, 290, 22), (22, 290, 288), (22, 288, 24), (24, 288, 286), (24, 286, 26), (26, 286, 284), (26, 284, 28), (28, 284, 282), (28, 282, 30), (30, 282, 280), (30, 280, 32), (32, 280, 272), (32, 272, 34), (34, 272, 265), (34, 265, 36), (36, 265, 258), (36, 258, 38), (38, 258, 251), (38, 251, 40), (40, 251, 244), (40, 244, 42), (42, 244, 237), (42, 237, 44), (44, 237, 230), (44, 230, 46), (46, 230, 223), (46, 223, 174), (174, 223, 216), (174, 216, 181), (181, 216, 209), (181, 209, 188), (188, 209, 202), (188, 202, 195), (296, 455, 298), (298, 455, 453), (298, 453, 300), (300, 453, 451), (300, 451, 302), (302, 451, 449), (302, 449, 304), (304, 449, 447), (304, 447, 306), (306, 447, 445), (306, 445, 308), (308, 445, 443), (308, 443, 310), (310, 443, 441), (310, 441, 323), (323, 441, 439), (323, 439, 330), (330, 439, 437), (330, 437, 337), (337, 437, 435), (337, 435, 344), (344, 435, 433), (344, 433, 351), (351, 433, 431), (351, 431, 358), (358, 431, 429), (358, 429, 365), (365, 429, 421), (365, 421, 372), (372, 421, 414), (372, 414, 379), (379, 414, 407), (379, 407, 386), (386, 407, 400), (386, 400, 393), (728, 967, 726), (726, 967, 968), (726, 968, 724), (724, 968, 969), (724, 969, 884), (884, 969, 970), (884, 970, 882), (882, 970, 971), (882, 971, 880), (880, 971, 972), (880, 972, 878), (878, 972, 973), (878, 973, 876), (876, 973, 974), (876, 974, 874), (874, 974, 975), (874, 975, 872), (872, 975, 976), (872, 976, 870), (870, 976, 977), (870, 977, 868), (868, 977, 978), (868, 978, 866), (866, 978, 979), (866, 979, 864), (864, 979, 980), (864, 980, 862), (862, 980, 981), (862, 981, 860), (860, 981, 982), (860, 982, 858), (858, 982, 983), (858, 983, 856), (856, 983, 984), (856, 984, 854), (854, 984, 985), (854, 985, 852), (852, 985, 986), (852, 986, 850), (850, 986, 987), (850, 987, 848), (848, 987, 988), (848, 988, 846), (846, 988, 989), (846, 989, 844), (844, 989, 990), (844, 990, 842), (842, 990, 991), (842, 991, 840), (840, 991, 992), (840, 992, 838), (838, 992, 993), (838, 993, 836), (836, 993, 994), (836, 994, 834), (834, 994, 995), (834, 995, 832), (832, 995, 996), (832, 996, 830), (830, 996, 997), (830, 997, 828), (828, 997, 998), (828, 998, 826), (826, 998, 999), (826, 999, 824), (824, 999, 1000), (824, 1000, 822), (822, 1000, 1001), (822, 1001, 820), (820, 1001, 1002), (820, 1002, 818), (818, 1002, 1003), (818, 1003, 816), (816, 1003, 1004), (816, 1004, 814), (814, 1004, 1005), (814, 1005, 812), (812, 1005, 1006), (812, 1006, 810), (810, 1006, 1007), (810, 1007, 808), (808, 1007, 1008), (808, 1008, 806), (806, 1008, 1009), (806, 1009, 804), (804, 1009, 1010), (804, 1010, 802), (802, 1010, 1011), (802, 1011, 800), (800, 1011, 1012), (800, 1012, 798), (798, 1012, 1013), (798, 1013, 796), (796, 1013, 1014), (796, 1014, 794), (794, 1014, 1015), (794, 1015, 792), (792, 1015, 1016), (792, 1016, 790), (790, 1016, 1017), (790, 1017, 788), (788, 1017, 1018), (788, 1018, 786), (786, 1018, 1019), (786, 1019, 784), (784, 1019, 1020), (784, 1020, 782), (782, 1020, 1021), (782, 1021, 780), (780, 1021, 1022), (780, 1022, 778), (778, 1022, 1023), (778, 1023, 776), (776, 1023, 1024), (776, 1024, 774), (774, 1024, 1025), (774, 1025, 772), (772, 1025, 1026), (772, 1026, 770), (770, 1026, 1027), (770, 1027, 768), (768, 1027, 1028), (768, 1028, 766), (766, 1028, 1029), (766, 1029, 764), (764, 1029, 1030), (764, 1030, 762), (762, 1030, 1031), (762, 1031, 760), (760, 1031, 1032), (760, 1032, 758), (758, 1032, 1033), (758, 1033, 756), (756, 1033, 1034), (756, 1034, 754), (754, 1034, 1035), (754, 1035, 752), (752, 1035, 1036), (752, 1036, 750), (750, 1036, 1037), (750, 1037, 748), (748, 1037, 1038), (748, 1038, 746), (746, 1038, 1039), (746, 1039, 744), (744, 1039, 1040), (744, 1040, 742), (742, 1040, 1041), (742, 1041, 740), (740, 1041, 1042), (740, 1042, 738), (738, 1042, 1043), (738, 1043, 736), (736, 1043, 1044), (736, 1044, 734), (734, 1044, 1045), (734, 1045, 732), (732, 1045, 1046), (732, 1046, 730), (730, 1046, 1047), (730, 1047, 728), (728, 1047, 967), (1048, 1049, 1050), (1050, 1049, 1051), (1050, 1051, 1052), (1052, 1051, 1053), (1052, 1053, 1054), (1054, 1053, 1055), (1054, 1055, 1056), (1056, 1055, 1057), (1056, 1057, 1058), (1058, 1057, 1059), (1058, 1059, 1060), (1060, 1059, 1061), (1060, 1061, 1062), (1062, 1061, 968), (1062, 968, 967), (1049, 1048, 1063), (1063, 1048, 1064), (1063, 1064, 1065), (1065, 1064, 1066), (1065, 1066, 1067), (1067, 1066, 1068), (1067, 1068, 1069), (1069, 1068, 1070), (1069, 1070, 1071), (1071, 1070, 1072), (1071, 1072, 1073), (1073, 1072, 1074), (1073, 1074, 1075), (1075, 1074, 1076), (1075, 1076, 1077), (1077, 1076, 1078), (1077, 1078, 1079), (1079, 1078, 1080), (1079, 1080, 1081), (1081, 1080, 1082), (1081, 1082, 1083), (1083, 1082, 1084), (1083, 1084, 1085), (1085, 1084, 1086), (1085, 1086, 1087), (1087, 1086, 1088), (1087, 1088, 1089), (1089, 1088, 1090), (1089, 1090, 1091), (1091, 1090, 1092), (1091, 1092, 1093), (1093, 1092, 1094), (1093, 1094, 1095), (1095, 1094, 1096), (1095, 1096, 1097), (1097, 1096, 1098), (1097, 1098, 1099), (1099, 1098, 1100), (1099, 1100, 1101), (1101, 1100, 1102), (1101, 1102, 990), (990, 1102, 991), (1090, 1103, 1092), (1092, 1103, 1104), (1092, 1104, 1094), (1094, 1104, 1105), (1094, 1105, 1096), (1096, 1105, 1106), (1096, 1106, 1098), (1098, 1106, 1107), (1098, 1107, 1100), (1100, 1107, 1108), (1100, 1108, 1102), (1102, 1108, 1109), (1102, 1109, 991), (991, 1109, 992), (1103, 1110, 1104), (1104, 1110, 1111), (1104, 1111, 1105), (1105, 1111, 1112), (1105, 1112, 1106), (1106, 1112, 1113), (1106, 1113, 1107), (1107, 1113, 1114), (1107, 1114, 1108), (1108, 1114, 1115), (1108, 1115, 1109), (1109, 1115, 1116), (1109, 1116, 992), (992, 1116, 993), (1110, 1117, 1111), (1111, 1117, 1118), (1111, 1118, 1112), (1112, 1118, 1119), (1112, 1119, 1113), (1113, 1119, 1120), (1113, 1120, 1114), (1114, 1120, 1121), (1114, 1121, 1115), (1115, 1121, 1122), (1115, 1122, 1116), (1116, 1122, 1123), (1116, 1123, 993), (993, 1123, 994), (1117, 1124, 1118), (1118, 1124, 1125), (1118, 1125, 1119), (1119, 1125, 1126), (1119, 1126, 1120), (1120, 1126, 1127), (1120, 1127, 1121), (1121, 1127, 1128), (1121, 1128, 1122), (1122, 1128, 1129), (1122, 1129, 1123), (1123, 1129, 1130), (1123, 1130, 994), (994, 1130, 995), (1124, 1131, 1125), (1125, 1131, 1132), (1125, 1132, 1126), (1126, 1132, 1133), (1126, 1133, 1127), (1127, 1133, 1134), (1127, 1134, 1128), (1128, 1134, 1135), (1128, 1135, 1129), (1129, 1135, 1136), (1129, 1136, 1130), (1130, 1136, 1137), (1130, 1137, 995), (995, 1137, 996), (1131, 1138, 1132), (1132, 1138, 1139), (1132, 1139, 1133), (1133, 1139, 1140), (1133, 1140, 1134), (1134, 1140, 1141), (1134, 1141, 1135), (1135, 1141, 1142), (1135, 1142, 1136), (1136, 1142, 1143), (1136, 1143, 1137), (1137, 1143, 1144), (1137, 1144, 996), (996, 1144, 997), (1138, 1145, 1139), (1139, 1145, 1146), (1139, 1146, 1140), (1140, 1146, 1147), (1140, 1147, 1141), (1141, 1147, 1148), (1141, 1148, 1142), (1142, 1148, 1149), (1142, 1149, 1143), (1143, 1149, 1150), (1143, 1150, 1144), (1144, 1150, 1151), (1144, 1151, 997), (997, 1151, 998), (1145, 1152, 1146), (1146, 1152, 1153), (1146, 1153, 1147), (1147, 1153, 1154), (1147, 1154, 1148), (1148, 1154, 1155), (1148, 1155, 1149), (1149, 1155, 1156), (1149, 1156, 1150), (1150, 1156, 1157), (1150, 1157, 1151), (1151, 1157, 1158), (1151, 1158, 998), (998, 1158, 999), (1152, 1159, 1153), (1153, 1159, 1160), (1153, 1160, 1154), (1154, 1160, 1161), (1154, 1161, 1155), (1155, 1161, 1162), (1155, 1162, 1156), (1156, 1162, 1163), (1156, 1163, 1157), (1157, 1163, 1164), (1157, 1164, 1158), (1158, 1164, 1165), (1158, 1165, 999), (999, 1165, 1000), (1159, 1166, 1160), (1160, 1166, 1167), (1160, 1167, 1161), (1161, 1167, 1168), (1161, 1168, 1162), (1162, 1168, 1169), (1162, 1169, 1163), (1163, 1169, 1170), (1163, 1170, 1164), (1164, 1170, 1171), (1164, 1171, 1165), (1165, 1171, 1172), (1165, 1172, 1000), (1000, 1172, 1001), (1166, 1173, 1167), (1167, 1173, 1174), (1167, 1174, 1168), (1168, 1174, 1175), (1168, 1175, 1169), (1169, 1175, 1176), (1169, 1176, 1170), (1170, 1176, 1177), (1170, 1177, 1171), (1171, 1177, 1178), (1171, 1178, 1172), (1172, 1178, 1179), (1172, 1179, 1001), (1001, 1179, 1002), (1173, 1180, 1174), (1174, 1180, 1181), (1174, 1181, 1175), (1175, 1181, 1182), (1175, 1182, 1176), (1176, 1182, 1183), (1176, 1183, 1177), (1177, 1183, 1184), (1177, 1184, 1178), (1178, 1184, 1185), (1178, 1185, 1179), (1179, 1185, 1186), (1179, 1186, 1002), (1002, 1186, 1003), (1180, 1187, 1181), (1181, 1187, 1188), (1181, 1188, 1182), (1182, 1188, 1189), (1182, 1189, 1183), (1183, 1189, 1190), (1183, 1190, 1184), (1184, 1190, 1191), (1184, 1191, 1185), (1185, 1191, 1192), (1185, 1192, 1186), (1186, 1192, 1193), (1186, 1193, 1003), (1003, 1193, 1004), (1187, 1194, 1188), (1188, 1194, 1195), (1188, 1195, 1189), (1189, 1195, 1196), (1189, 1196, 1190), (1190, 1196, 1197), (1190, 1197, 1191), (1191, 1197, 1198), (1191, 1198, 1192), (1192, 1198, 1199), (1192, 1199, 1193), (1193, 1199, 1200), (1193, 1200, 1004), (1004, 1200, 1005), (1194, 1201, 1195), (1195, 1201, 1202), (1195, 1202, 1196), (1196, 1202, 1203), (1196, 1203, 1197), (1197, 1203, 1204), (1197, 1204, 1198), (1198, 1204, 1205), (1198, 1205, 1199), (1199, 1205, 1206), (1199, 1206, 1200), (1200, 1206, 1207), (1200, 1207, 1005), (1005, 1207, 1006), (1202, 1201, 1208), (1208, 1201, 1209), (1208, 1209, 1210), (1210, 1209, 1211), (1210, 1211, 1212), (1212, 1211, 1213), (1212, 1213, 1214), (1214, 1213, 1215), (1214, 1215, 1216), (1216, 1215, 1217), (1216, 1217, 1218), (1218, 1217, 1219), (1218, 1219, 1220), (1220, 1219, 1221), (1220, 1221, 1222), (1222, 1221, 1223), (1222, 1223, 1224), (1224, 1223, 1225), (1224, 1225, 1226), (1226, 1225, 1227), (1226, 1227, 1228), (1228, 1227, 1229), (1228, 1229, 1230), (1230, 1229, 1231), (1230, 1231, 1232), (1232, 1231, 1233), (1232, 1233, 1234), (1234, 1233, 1235), (1234, 1235, 1236), (1236, 1235, 1237), (1236, 1237, 1238), (1238, 1237, 1239), (1238, 1239, 1240), (1240, 1239, 1241), (1240, 1241, 1242), (1242, 1241, 1243), (1242, 1243, 1244), (1244, 1243, 1245), (1244, 1245, 1246), (1246, 1245, 1247), (1246, 1247, 1248), (1248, 1247, 1249), (1248, 1249, 1250), (1250, 1249, 1251), (1250, 1251, 1023), (1023, 1251, 1024), (1239, 1252, 1241), (1241, 1252, 1253), (1241, 1253, 1243), (1243, 1253, 1254), (1243, 1254, 1245), (1245, 1254, 1255), (1245, 1255, 1247), (1247, 1255, 1256), (1247, 1256, 1249), (1249, 1256, 1257), (1249, 1257, 1251), (1251, 1257, 1258), (1251, 1258, 1024), (1024, 1258, 1025), (1252, 1259, 1253), (1253, 1259, 1260), (1253, 1260, 1254), (1254, 1260, 1261), (1254, 1261, 1255), (1255, 1261, 1262), (1255, 1262, 1256), (1256, 1262, 1263), (1256, 1263, 1257), (1257, 1263, 1264), (1257, 1264, 1258), (1258, 1264, 1265), (1258, 1265, 1025), (1025, 1265, 1026), (1259, 1266, 1260), (1260, 1266, 1267), (1260, 1267, 1261), (1261, 1267, 1268), (1261, 1268, 1262), (1262, 1268, 1269), (1262, 1269, 1263), (1263, 1269, 1270), (1263, 1270, 1264), (1264, 1270, 1271), (1264, 1271, 1265), (1265, 1271, 1272), (1265, 1272, 1026), (1026, 1272, 1027), (1266, 1273, 1267), (1267, 1273, 1274), (1267, 1274, 1268), (1268, 1274, 1275), (1268, 1275, 1269), (1269, 1275, 1276), (1269, 1276, 1270), (1270, 1276, 1277), (1270, 1277, 1271), (1271, 1277, 1278), (1271, 1278, 1272), (1272, 1278, 1279), (1272, 1279, 1027), (1027, 1279, 1028), (1273, 1280, 1274), (1274, 1280, 1281), (1274, 1281, 1275), (1275, 1281, 1282), (1275, 1282, 1276), (1276, 1282, 1283), (1276, 1283, 1277), (1277, 1283, 1284), (1277, 1284, 1278), (1278, 1284, 1285), (1278, 1285, 1279), (1279, 1285, 1286), (1279, 1286, 1028), (1028, 1286, 1029), (1280, 1287, 1281), (1281, 1287, 1288), (1281, 1288, 1282), (1282, 1288, 1289), (1282, 1289, 1283), (1283, 1289, 1290), (1283, 1290, 1284), (1284, 1290, 1291), (1284, 1291, 1285), (1285, 1291, 1292), (1285, 1292, 1286), (1286, 1292, 1293), (1286, 1293, 1029), (1029, 1293, 1030), (1287, 1294, 1288), (1288, 1294, 1295), (1288, 1295, 1289), (1289, 1295, 1296), (1289, 1296, 1290), (1290, 1296, 1297), (1290, 1297, 1291), (1291, 1297, 1298), (1291, 1298, 1292), (1292, 1298, 1299), (1292, 1299, 1293), (1293, 1299, 1300), (1293, 1300, 1030), (1030, 1300, 1031), (1294, 1301, 1295), (1295, 1301, 1302), (1295, 1302, 1296), (1296, 1302, 1303), (1296, 1303, 1297), (1297, 1303, 1304), (1297, 1304, 1298), (1298, 1304, 1305), (1298, 1305, 1299), (1299, 1305, 1306), (1299, 1306, 1300), (1300, 1306, 1307), (1300, 1307, 1031), (1031, 1307, 1032), (1301, 1308, 1302), (1302, 1308, 1309), (1302, 1309, 1303), (1303, 1309, 1310), (1303, 1310, 1304), (1304, 1310, 1311), (1304, 1311, 1305), (1305, 1311, 1312), (1305, 1312, 1306), (1306, 1312, 1313), (1306, 1313, 1307), (1307, 1313, 1314), (1307, 1314, 1032), (1032, 1314, 1033), (1308, 1315, 1309), (1309, 1315, 1316), (1309, 1316, 1310), (1310, 1316, 1317), (1310, 1317, 1311), (1311, 1317, 1318), (1311, 1318, 1312), (1312, 1318, 1319), (1312, 1319, 1313), (1313, 1319, 1320), (1313, 1320, 1314), (1314, 1320, 1321), (1314, 1321, 1033), (1033, 1321, 1034), (1315, 1322, 1316), (1316, 1322, 1323), (1316, 1323, 1317), (1317, 1323, 1324), (1317, 1324, 1318), (1318, 1324, 1325), (1318, 1325, 1319), (1319, 1325, 1326), (1319, 1326, 1320), (1320, 1326, 1327), (1320, 1327, 1321), (1321, 1327, 1328), (1321, 1328, 1034), (1034, 1328, 1035), (1322, 1329, 1323), (1323, 1329, 1330), (1323, 1330, 1324), (1324, 1330, 1331), (1324, 1331, 1325), (1325, 1331, 1332), (1325, 1332, 1326), (1326, 1332, 1333), (1326, 1333, 1327), (1327, 1333, 1334), (1327, 1334, 1328), (1328, 1334, 1335), (1328, 1335, 1035), (1035, 1335, 1036), (1329, 1336, 1330), (1330, 1336, 1337), (1330, 1337, 1331), (1331, 1337, 1338), (1331, 1338, 1332), (1332, 1338, 1339), (1332, 1339, 1333), (1333, 1339, 1340), (1333, 1340, 1334), (1334, 1340, 1341), (1334, 1341, 1335), (1335, 1341, 1342), (1335, 1342, 1036), (1036, 1342, 1037), (1336, 1343, 1337), (1337, 1343, 1344), (1337, 1344, 1338), (1338, 1344, 1345), (1338, 1345, 1339), (1339, 1345, 1346), (1339, 1346, 1340), (1340, 1346, 1347), (1340, 1347, 1341), (1341, 1347, 1348), (1341, 1348, 1342), (1342, 1348, 1349), (1342, 1349, 1037), (1037, 1349, 1038), (1343, 1350, 1344), (1344, 1350, 1351), (1344, 1351, 1345), (1345, 1351, 1352), (1345, 1352, 1346), (1346, 1352, 1353), (1346, 1353, 1347), (1347, 1353, 1354), (1347, 1354, 1348), (1348, 1354, 1355), (1348, 1355, 1349), (1349, 1355, 1356), (1349, 1356, 1038), (1038, 1356, 1039), (1351, 1350, 1357), (1357, 1350, 1358), (1357, 1358, 1359), (1359, 1358, 1360), (1359, 1360, 1361), (1361, 1360, 1362), (1361, 1362, 1363), (1363, 1362, 1364), (1363, 1364, 1365), (1365, 1364, 1366), (1365, 1366, 1367), (1367, 1366, 1368), (1367, 1368, 1369), (1369, 1368, 1370), (1369, 1370, 1371), (1371, 1370, 1372), (1371, 1372, 1373), (1373, 1372, 1374), (1373, 1374, 1375), (1375, 1374, 1376), (1375, 1376, 1377), (1377, 1376, 1378), (1377, 1378, 1379), (1379, 1378, 1380), (1379, 1380, 1381), (1381, 1380, 1382), (1381, 1382, 1383), (1383, 1382, 1384), (1383, 1384, 1052), (1052, 1384, 1050), (968, 1061, 969), (969, 1061, 1385), (969, 1385, 970), (970, 1385, 1386), (970, 1386, 971), (971, 1386, 1387), (971, 1387, 972), (972, 1387, 1388), (972, 1388, 973), (973, 1388, 1389), (973, 1389, 974), (974, 1389, 1390), (974, 1390, 975), (975, 1390, 1391), (975, 1391, 976), (976, 1391, 1392), (976, 1392, 977), (977, 1392, 1393), (977, 1393, 978), (978, 1393, 1394), (978, 1394, 979), (979, 1394, 1395), (979, 1395, 980), (980, 1395, 1396), (980, 1396, 981), (981, 1396, 1397), (981, 1397, 982), (982, 1397, 1398), (982, 1398, 983), (983, 1398, 1399), (983, 1399, 984), (984, 1399, 1400), (984, 1400, 985), (985, 1400, 1401), (985, 1401, 986), (986, 1401, 1402), (986, 1402, 987), (987, 1402, 1403), (987, 1403, 988), (988, 1403, 1404), (988, 1404, 989), (989, 1404, 1101), (989, 1101, 990), (1061, 1059, 1385), (1385, 1059, 1405), (1385, 1405, 1386), (1386, 1405, 1406), (1386, 1406, 1387), (1387, 1406, 1407), (1387, 1407, 1388), (1388, 1407, 1408), (1388, 1408, 1389), (1389, 1408, 1409), (1389, 1409, 1390), (1390, 1409, 1410), (1390, 1410, 1391), (1391, 1410, 1411), (1391, 1411, 1392), (1392, 1411, 1412), (1392, 1412, 1393), (1393, 1412, 1413), (1393, 1413, 1394), (1394, 1413, 1414), (1394, 1414, 1395), (1395, 1414, 1415), (1395, 1415, 1396), (1396, 1415, 1416), (1396, 1416, 1397), (1397, 1416, 1417), (1397, 1417, 1398), (1398, 1417, 1418), (1398, 1418, 1399), (1399, 1418, 1419), (1399, 1419, 1400), (1400, 1419, 1420), (1400, 1420, 1401), (1401, 1420, 1421), (1401, 1421, 1402), (1402, 1421, 1422), (1402, 1422, 1403), (1403, 1422, 1423), (1403, 1423, 1404), (1404, 1423, 1099), (1404, 1099, 1101), (1059, 1057, 1405), (1405, 1057, 1424), (1405, 1424, 1406), (1406, 1424, 1425), (1406, 1425, 1407), (1407, 1425, 1426), (1407, 1426, 1408), (1408, 1426, 1427), (1408, 1427, 1409), (1409, 1427, 1428), (1409, 1428, 1410), (1410, 1428, 1429), (1410, 1429, 1411), (1411, 1429, 1430), (1411, 1430, 1412), (1412, 1430, 1431), (1412, 1431, 1413), (1413, 1431, 1432), (1413, 1432, 1414), (1414, 1432, 1433), (1414, 1433, 1415), (1415, 1433, 1434), (1415, 1434, 1416), (1416, 1434, 1435), (1416, 1435, 1417), (1417, 1435, 1436), (1417, 1436, 1418), (1418, 1436, 1437), (1418, 1437, 1419), (1419, 1437, 1438), (1419, 1438, 1420), (1420, 1438, 1439), (1420, 1439, 1421), (1421, 1439, 1440), (1421, 1440, 1422), (1422, 1440, 1441), (1422, 1441, 1423), (1423, 1441, 1097), (1423, 1097, 1099), (1057, 1055, 1424), (1424, 1055, 1442), (1424, 1442, 1425), (1425, 1442, 1443), (1425, 1443, 1426), (1426, 1443, 1444), (1426, 1444, 1427), (1427, 1444, 1445), (1427, 1445, 1428), (1428, 1445, 1446), (1428, 1446, 1429), (1429, 1446, 1447), (1429, 1447, 1430), (1430, 1447, 1448), (1430, 1448, 1431), (1431, 1448, 1449), (1431, 1449, 1432), (1432, 1449, 1450), (1432, 1450, 1433), (1433, 1450, 1451), (1433, 1451, 1434), (1434, 1451, 1452), (1434, 1452, 1435), (1435, 1452, 1453), (1435, 1453, 1436), (1436, 1453, 1454), (1436, 1454, 1437), (1437, 1454, 1455), (1437, 1455, 1438), (1438, 1455, 1456), (1438, 1456, 1439), (1439, 1456, 1457), (1439, 1457, 1440), (1440, 1457, 1458), (1440, 1458, 1441), (1441, 1458, 1095), (1441, 1095, 1097), (1055, 1053, 1442), (1442, 1053, 1459), (1442, 1459, 1443), (1443, 1459, 1460), (1443, 1460, 1444), (1444, 1460, 1461), (1444, 1461, 1445), (1445, 1461, 1462), (1445, 1462, 1446), (1446, 1462, 1463), (1446, 1463, 1447), (1447, 1463, 1464), (1447, 1464, 1448), (1448, 1464, 1465), (1448, 1465, 1449), (1449, 1465, 1466), (1449, 1466, 1450), (1450, 1466, 1467), (1450, 1467, 1451), (1451, 1467, 1468), (1451, 1468, 1452), (1452, 1468, 1469), (1452, 1469, 1453), (1453, 1469, 1470), (1453, 1470, 1454), (1454, 1470, 1471), (1454, 1471, 1455), (1455, 1471, 1472), (1455, 1472, 1456), (1456, 1472, 1473), (1456, 1473, 1457), (1457, 1473, 1474), (1457, 1474, 1458), (1458, 1474, 1093), (1458, 1093, 1095), (1053, 1051, 1459), (1459, 1051, 1049), (1459, 1049, 1460), (1460, 1049, 1063), (1460, 1063, 1461), (1461, 1063, 1065), (1461, 1065, 1462), (1462, 1065, 1067), (1462, 1067, 1463), (1463, 1067, 1069), (1463, 1069, 1464), (1464, 1069, 1071), (1464, 1071, 1465), (1465, 1071, 1073), (1465, 1073, 1466), (1466, 1073, 1075), (1466, 1075, 1467), (1467, 1075, 1077), (1467, 1077, 1468), (1468, 1077, 1079), (1468, 1079, 1469), (1469, 1079, 1081), (1469, 1081, 1470), (1470, 1081, 1083), (1470, 1083, 1471), (1471, 1083, 1085), (1471, 1085, 1472), (1472, 1085, 1087), (1472, 1087, 1473), (1473, 1087, 1089), (1473, 1089, 1474), (1474, 1089, 1091), (1474, 1091, 1093), (1062, 967, 1475), (1475, 967, 1047), (1475, 1047, 1476), (1476, 1047, 1046), (1476, 1046, 1477), (1477, 1046, 1045), (1477, 1045, 1478), (1478, 1045, 1044), (1478, 1044, 1479), (1479, 1044, 1043), (1479, 1043, 1480), (1480, 1043, 1042), (1480, 1042, 1481), (1481, 1042, 1041), (1481, 1041, 1482), (1482, 1041, 1040), (1482, 1040, 1483), (1483, 1040, 1039), (1483, 1039, 1356), (1060, 1062, 1484), (1484, 1062, 1475), (1484, 1475, 1485), (1485, 1475, 1476), (1485, 1476, 1486), (1486, 1476, 1477), (1486, 1477, 1487), (1487, 1477, 1478), (1487, 1478, 1488), (1488, 1478, 1479), (1488, 1479, 1489), (1489, 1479, 1480), (1489, 1480, 1490), (1490, 1480, 1481), (1490, 1481, 1491), (1491, 1481, 1482), (1491, 1482, 1492), (1492, 1482, 1483), (1492, 1483, 1493), (1493, 1483, 1356), (1493, 1356, 1355), (1058, 1060, 1494), (1494, 1060, 1484), (1494, 1484, 1495), (1495, 1484, 1485), (1495, 1485, 1496), (1496, 1485, 1486), (1496, 1486, 1497), (1497, 1486, 1487), (1497, 1487, 1498), (1498, 1487, 1488), (1498, 1488, 1499), (1499, 1488, 1489), (1499, 1489, 1500), (1500, 1489, 1490), (1500, 1490, 1501), (1501, 1490, 1491), (1501, 1491, 1502), (1502, 1491, 1492), (1502, 1492, 1503), (1503, 1492, 1493), (1503, 1493, 1504), (1504, 1493, 1355), (1504, 1355, 1354), (1056, 1058, 1505), (1505, 1058, 1494), (1505, 1494, 1506), (1506, 1494, 1495), (1506, 1495, 1507), (1507, 1495, 1496), (1507, 1496, 1508), (1508, 1496, 1497), (1508, 1497, 1509), (1509, 1497, 1498), (1509, 1498, 1510), (1510, 1498, 1499), (1510, 1499, 1511), (1511, 1499, 1500), (1511, 1500, 1512), (1512, 1500, 1501), (1512, 1501, 1513), (1513, 1501, 1502), (1513, 1502, 1514), (1514, 1502, 1503), (1514, 1503, 1515), (1515, 1503, 1504), (1515, 1504, 1516), (1516, 1504, 1354), (1516, 1354, 1353), (1383, 1052, 1054), (1054, 1056, 1517), (1517, 1056, 1505), (1517, 1505, 1518), (1518, 1505, 1506), (1518, 1506, 1519), (1519, 1506, 1507), (1519, 1507, 1520), (1520, 1507, 1508), (1520, 1508, 1521), (1521, 1508, 1509), (1521, 1509, 1522), (1522, 1509, 1510), (1522, 1510, 1523), (1523, 1510, 1511), (1523, 1511, 1524), (1524, 1511, 1512), (1524, 1512, 1525), (1525, 1512, 1513), (1525, 1513, 1526), (1526, 1513, 1514), (1526, 1514, 1527), (1527, 1514, 1515), (1527, 1515, 1528), (1528, 1515, 1516), (1528, 1516, 1529), (1529, 1516, 1353), (1529, 1353, 1352), (1381, 1383, 1517), (1517, 1383, 1054), (1381, 1517, 1518), (1379, 1381, 1518), (1379, 1518, 1519), (1377, 1379, 1519), (1377, 1519, 1520), (1375, 1377, 1520), (1375, 1520, 1521), (1373, 1375, 1521), (1373, 1521, 1522), (1371, 1373, 1522), (1371, 1522, 1523), (1369, 1371, 1523), (1369, 1523, 1524), (1367, 1369, 1524), (1367, 1524, 1525), (1365, 1367, 1525), (1365, 1525, 1526), (1363, 1365, 1526), (1363, 1526, 1527), (1361, 1363, 1527), (1361, 1527, 1528), (1359, 1361, 1528), (1359, 1528, 1529), (1357, 1359, 1529), (1357, 1529, 1352), (1351, 1357, 1352), (1250, 1023, 1022), (1250, 1022, 1530), (1530, 1022, 1021), (1530, 1021, 1531), (1531, 1021, 1020), (1531, 1020, 1532), (1532, 1020, 1019), (1532, 1019, 1533), (1533, 1019, 1018), (1533, 1018, 1534), (1534, 1018, 1017), (1534, 1017, 1535), (1535, 1017, 1016), (1535, 1016, 1536), (1536, 1016, 1015), (1536, 1015, 1537), (1537, 1015, 1014), (1537, 1014, 1538), (1538, 1014, 1013), (1538, 1013, 1539), (1539, 1013, 1012), (1539, 1012, 1540), (1540, 1012, 1011), (1540, 1011, 1541), (1541, 1011, 1010), (1541, 1010, 1542), (1542, 1010, 1009), (1542, 1009, 1543), (1543, 1009, 1008), (1543, 1008, 1544), (1544, 1008, 1007), (1544, 1007, 1545), (1545, 1007, 1006), (1545, 1006, 1207), (1250, 1530, 1248), (1248, 1530, 1546), (1248, 1546, 1246), (1246, 1546, 1547), (1246, 1547, 1244), (1244, 1547, 1548), (1244, 1548, 1242), (1242, 1548, 1549), (1242, 1549, 1240), (1240, 1549, 1238), (1546, 1530, 1531), (1546, 1531, 1550), (1550, 1531, 1532), (1550, 1532, 1551), (1551, 1532, 1533), (1551, 1533, 1552), (1552, 1533, 1534), (1552, 1534, 1553), (1553, 1534, 1535), (1553, 1535, 1554), (1554, 1535, 1536), (1554, 1536, 1555), (1555, 1536, 1537), (1555, 1537, 1556), (1556, 1537, 1538), (1556, 1538, 1557), (1557, 1538, 1539), (1557, 1539, 1558), (1558, 1539, 1540), (1558, 1540, 1559), (1559, 1540, 1541), (1559, 1541, 1560), (1560, 1541, 1542), (1560, 1542, 1561), (1561, 1542, 1543), (1561, 1543, 1562), (1562, 1543, 1544), (1562, 1544, 1563), (1563, 1544, 1545), (1563, 1545, 1564), (1564, 1545, 1207), (1564, 1207, 1206), (1546, 1550, 1547), (1547, 1550, 1565), (1547, 1565, 1548), (1548, 1565, 1566), (1548, 1566, 1549), (1549, 1566, 1567), (1549, 1567, 1238), (1238, 1567, 1236), (1565, 1550, 1551), (1565, 1551, 1568), (1568, 1551, 1552), (1568, 1552, 1569), (1569, 1552, 1553), (1569, 1553, 1570), (1570, 1553, 1554), (1570, 1554, 1571), (1571, 1554, 1555), (1571, 1555, 1572), (1572, 1555, 1556), (1572, 1556, 1573), (1573, 1556, 1557), (1573, 1557, 1574), (1574, 1557, 1558), (1574, 1558, 1575), (1575, 1558, 1559), (1575, 1559, 1576), (1576, 1559, 1560), (1576, 1560, 1577), (1577, 1560, 1561), (1577, 1561, 1578), (1578, 1561, 1562), (1578, 1562, 1579), (1579, 1562, 1563), (1579, 1563, 1580), (1580, 1563, 1564), (1580, 1564, 1581), (1581, 1564, 1206), (1581, 1206, 1205), (1565, 1568, 1566), (1566, 1568, 1582), (1566, 1582, 1567), (1567, 1582, 1583), (1567, 1583, 1236), (1236, 1583, 1234), (1582, 1568, 1569), (1582, 1569, 1584), (1584, 1569, 1570), (1584, 1570, 1585), (1585, 1570, 1571), (1585, 1571, 1586), (1586, 1571, 1572), (1586, 1572, 1587), (1587, 1572, 1573), (1587, 1573, 1588), (1588, 1573, 1574), (1588, 1574, 1589), (1589, 1574, 1575), (1589, 1575, 1590), (1590, 1575, 1576), (1590, 1576, 1591), (1591, 1576, 1577), (1591, 1577, 1592), (1592, 1577, 1578), (1592, 1578, 1593), (1593, 1578, 1579), (1593, 1579, 1594), (1594, 1579, 1580), (1594, 1580, 1595), (1595, 1580, 1581), (1595, 1581, 1596), (1596, 1581, 1205), (1596, 1205, 1204), (1582, 1584, 1583), (1583, 1584, 1597), (1583, 1597, 1234), (1234, 1597, 1232), (1597, 1584, 1585), (1597, 1585, 1598), (1598, 1585, 1586), (1598, 1586, 1599), (1599, 1586, 1587), (1599, 1587, 1600), (1600, 1587, 1588), (1600, 1588, 1601), (1601, 1588, 1589), (1601, 1589, 1602), (1602, 1589, 1590), (1602, 1590, 1603), (1603, 1590, 1591), (1603, 1591, 1604), (1604, 1591, 1592), (1604, 1592, 1605), (1605, 1592, 1593), (1605, 1593, 1606), (1606, 1593, 1594), (1606, 1594, 1607), (1607, 1594, 1595), (1607, 1595, 1608), (1608, 1595, 1596), (1608, 1596, 1609), (1609, 1596, 1204), (1609, 1204, 1203), (1230, 1232, 1598), (1598, 1232, 1597), (1230, 1598, 1599), (1228, 1230, 1599), (1228, 1599, 1600), (1226, 1228, 1600), (1226, 1600, 1601), (1224, 1226, 1601), (1224, 1601, 1602), (1222, 1224, 1602), (1222, 1602, 1603), (1220, 1222, 1603), (1220, 1603, 1604), (1218, 1220, 1604), (1218, 1604, 1605), (1216, 1218, 1605), (1216, 1605, 1606), (1214, 1216, 1606), (1214, 1606, 1607), (1212, 1214, 1607), (1212, 1607, 1608), (1210, 1212, 1608), (1210, 1608, 1609), (1208, 1210, 1609), (1208, 1609, 1203), (1202, 1208, 1203), (1384, 1225, 1050), (1050, 1225, 1223), (1050, 1223, 1048), (1048, 1223, 1221), (1048, 1221, 1064), (1064, 1221, 1219), (1064, 1219, 1066), (1066, 1219, 1217), (1066, 1217, 1068), (1068, 1217, 1215), (1068, 1215, 1070), (1070, 1215, 1213), (1070, 1213, 1072), (1072, 1213, 1211), (1072, 1211, 1074), (1074, 1211, 1209), (1074, 1209, 1076), (1076, 1209, 1201), (1076, 1201, 1078), (1078, 1201, 1194), (1078, 1194, 1080), (1080, 1194, 1187), (1080, 1187, 1082), (1082, 1187, 1180), (1082, 1180, 1084), (1084, 1180, 1173), (1084, 1173, 1086), (1086, 1173, 1166), (1086, 1166, 1088), (1088, 1166, 1159), (1088, 1159, 1090), (1090, 1159, 1152), (1090, 1152, 1103), (1103, 1152, 1145), (1103, 1145, 1110), (1110, 1145, 1138), (1110, 1138, 1117), (1117, 1138, 1131), (1117, 1131, 1124), (1225, 1384, 1227), (1227, 1384, 1382), (1227, 1382, 1229), (1229, 1382, 1380), (1229, 1380, 1231), (1231, 1380, 1378), (1231, 1378, 1233), (1233, 1378, 1376), (1233, 1376, 1235), (1235, 1376, 1374), (1235, 1374, 1237), (1237, 1374, 1372), (1237, 1372, 1239), (1239, 1372, 1370), (1239, 1370, 1252), (1252, 1370, 1368), (1252, 1368, 1259), (1259, 1368, 1366), (1259, 1366, 1266), (1266, 1366, 1364), (1266, 1364, 1273), (1273, 1364, 1362), (1273, 1362, 1280), (1280, 1362, 1360), (1280, 1360, 1287), (1287, 1360, 1358), (1287, 1358, 1294), (1294, 1358, 1350), (1294, 1350, 1301), (1301, 1350, 1343), (1301, 1343, 1308), (1308, 1343, 1336), (1308, 1336, 1315), (1315, 1336, 1329), (1315, 1329, 1322)])
me_simplified_capacitor_v1_001.polygons.foreach_set('use_smooth', [True] * 3216)
me_simplified_capacitor_v1_001.update()

# ---- objects
ob_camera = bpy.data.objects.new('Camera', cam_d4535i)
ob_plane = bpy.data.objects.new('Plane', me_plane_001)
ob_simplified_capacitor_v1 = bpy.data.objects.new('simplified capacitor v1', me_simplified_capacitor_v1_001)

# ---- transforms, parenting, visibility, modifiers, constraints
ob_camera.location = (0.4286, 0.4286, 1.0)
ob_camera.rotation_euler = (0.0, 0.0, 1.571)
ob_plane.location = (0.0, 0.0, 0.0)
ob_plane.scale = (5.0, 5.0, 5.0)
ob_simplified_capacitor_v1.location = (0.0, 0.0, 0.0)
ob_simplified_capacitor_v1.scale = (0.001, 0.001, 0.001)

# ---- collection membership
col_scene.objects.link(ob_camera)
col_scene.objects.link(ob_plane)
col_includeobjects.objects.link(ob_simplified_capacitor_v1)

# ---- scene / render settings (as saved in the file)
scene.camera = ob_camera
scene.frame_start = 1; scene.frame_end = 250; scene.frame_set(1966)
scene.render.engine = 'CYCLES'
scene.render.resolution_x = 424
scene.render.resolution_y = 240
scene.render.fps = 30
scene.render.compositor_device = 'GPU'
bpy.context.view_layer.update()

# ---- added for rendering (the .blend has no usable light): sun
light_auto_sun = bpy.data.lights.new('AutoSun', 'SUN')
light_auto_sun.energy = 3.0
light_auto_sun.angle = 0.0523599
ob_auto_sun = bpy.data.objects.new('AutoSun', light_auto_sun)
scene.collection.objects.link(ob_auto_sun)
ob_auto_sun.rotation_euler = (0.872665, 0.174533, 0.523599)
bpy.context.view_layer.update()
